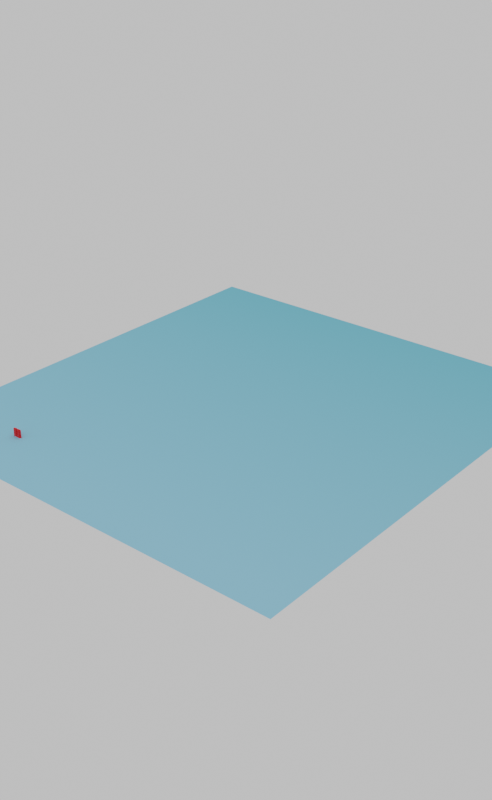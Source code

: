 # Source: indestrutivel_lego1.blend  (saved by Blender 2.90.8; exported with 4.5.12 LTS)
import bpy
from mathutils import Matrix  # noqa: F401  (used for matrix-valued properties, if any)

bpy.ops.wm.read_factory_settings(use_empty=True)
scene = bpy.context.scene
scene.name = 'Scene'

# ---- collections
col_collection = bpy.data.collections.new('Collection'); scene.collection.children.link(col_collection)

# ---- images (referenced by path relative to the original .blend; pixels are not part of the script)
import os
ASSET_DIR = os.environ.get("B2B_ASSET_DIR", "")  # directory of the original .blend (textures are referenced by path, not embedded)
HERE = os.path.dirname(os.path.abspath(__file__))  # packed textures are extracted next to this script under _unpacked/

def load_image(name, relpath, width, height, colorspace="sRGB"):
    """Load a texture the original file referenced (path relative to the .blend, or extracted next to this script)."""
    p = next((c for c in (os.path.join(HERE, relpath), os.path.join(ASSET_DIR, relpath)) if relpath and os.path.exists(c)), "")
    if p:
        img = bpy.data.images.load(p, check_existing=True)
        img.name = name
    else:  # same state as the original file: an image datablock whose file is absent (Cycles renders it pink)
        img = bpy.data.images.new(name, width, height)
        img.source = "FILE"
        img.filepath = "//" + (relpath or name)
    img.colorspace_settings.name = colorspace
    return img
img_green_sanctuary_4k_hdr = load_image('green_sanctuary_4k.hdr', 'green_sanctuary_4k.hdr', 1024, 1024, 'Linear Rec.709')

# ---- materials (node trees are filled in below, after node groups)
mat_ambiente_1 = bpy.data.materials.new('Ambiente 1')
mat_smoke_domain_material_003 = bpy.data.materials.new('Smoke Domain Material.003')
mat_tnt = bpy.data.materials.new('TNT')

# ---- material node trees
mat_ambiente_1.use_nodes = True; mat_ambiente_1.node_tree.nodes.clear()
_N = mat_ambiente_1.node_tree.nodes; _L = mat_ambiente_1.node_tree.links
n0 = _N.new('ShaderNodeOutputMaterial'); n0.name = 'Material Output'; n0.location = (300, 300)
n1 = _N.new('ShaderNodeBsdfPrincipled'); n1.name = 'Principled BSDF'; n1.location = (6, 244)
n1.distribution = 'GGX'
n1.subsurface_method = 'BURLEY'
n1.inputs[2].default_value = 0.0
n1.inputs[3].default_value = 1.45
n1.inputs[13].default_value = 0.0
n1.inputs[27].default_value = (0.0, 0.0, 0.0, 1.0)
n1.inputs[28].default_value = 1.0
n2 = _N.new('ShaderNodeMapping'); n2.name = 'Mapping'; n2.location = (-581, 217)
n2.inputs[1].default_value = (-0.5, 0.0, 0.0)
n2.inputs[2].default_value = (0.0, 0.0, -0.8011)
n3 = _N.new('ShaderNodeTexCoord'); n3.name = 'Texture Coordinate'; n3.location = (-772, 223)
n4 = _N.new('ShaderNodeValToRGB'); n4.name = 'ColorRamp'; n4.location = (-298, 221)
while len(n4.color_ramp.elements) > 1: n4.color_ramp.elements.remove(n4.color_ramp.elements[-1])
n4.color_ramp.elements[0].position = 0.01515; n4.color_ramp.elements[0].color = (0.3324, 0.73, 1.0, 1.0)
_e = n4.color_ramp.elements.new(0.8061); _e.color = (0.107, 0.5271, 0.6654, 1.0)
_L.new(n1.outputs[0], n0.inputs[0])
_L.new(n3.outputs[0], n2.inputs[0])
_L.new(n2.outputs[0], n4.inputs[0])
_L.new(n4.outputs[0], n1.inputs[0])
n0.is_active_output = True
mat_smoke_domain_material_003.use_nodes = True; mat_smoke_domain_material_003.node_tree.nodes.clear()
_N = mat_smoke_domain_material_003.node_tree.nodes; _L = mat_smoke_domain_material_003.node_tree.links
n0 = _N.new('ShaderNodeOutputMaterial'); n0.name = 'Material Output'; n0.location = (1200, 150)
n1 = _N.new('ShaderNodeVolumePrincipled'); n1.name = 'Principled Volume'; n1.location = (800, 150)
n1.inputs[0].default_value = (1.0, 1.0, 1.0, 1.0)
n1.inputs[2].default_value = 5.0
n1.inputs[4].default_value = 0.4606
n1.inputs[6].default_value = 0.1
_L.new(n1.outputs[0], n0.inputs[1])
n0.is_active_output = True
mat_tnt.use_nodes = True; mat_tnt.node_tree.nodes.clear()
_N = mat_tnt.node_tree.nodes; _L = mat_tnt.node_tree.links
n0 = _N.new('ShaderNodeBsdfPrincipled'); n0.name = 'Principled BSDF'; n0.location = (10, 300)
n0.distribution = 'GGX'
n0.subsurface_method = 'BURLEY'
n0.inputs[0].default_value = (0.8, 0.001537, 0.0, 1.0)
n0.inputs[3].default_value = 1.45
n0.inputs[27].default_value = (0.0, 0.0, 0.0, 1.0)
n0.inputs[28].default_value = 1.0
n1 = _N.new('ShaderNodeOutputMaterial'); n1.name = 'Material Output'; n1.location = (300, 300)
_L.new(n0.outputs[0], n1.inputs[0])
n1.is_active_output = True

# ---- world
world_teste_blue_001 = bpy.data.worlds.new('Teste Blue.001'); scene.world = world_teste_blue_001
world_teste_blue_001.use_nodes = True; world_teste_blue_001.node_tree.nodes.clear()
_N = world_teste_blue_001.node_tree.nodes; _L = world_teste_blue_001.node_tree.links
n0 = _N.new('ShaderNodeOutputWorld'); n0.name = 'World Output'; n0.location = (300, 300)
n1 = _N.new('ShaderNodeVolumeScatter'); n1.name = 'Volume Scatter'; n1.location = (3, 184)
n1.width = 140
n2 = _N.new('ShaderNodeBackground'); n2.name = 'Background'; n2.location = (10, 300)
n2.inputs[0].default_value = (0.06171, 0.06171, 0.06171, 1.0)
n2.inputs[1].default_value = 11.0
n3 = _N.new('ShaderNodeVolumeScatter'); n3.name = 'Volume Scatter.001'; n3.location = (110, 270)
n3.width = 140
n3.inputs[1].default_value = 0.1
n3.inputs[2].default_value = -0.9821
n4 = _N.new('ShaderNodeTexEnvironment'); n4.name = 'Environment Texture'; n4.location = (-180, 300)
n4.image = img_green_sanctuary_4k_hdr
_L.new(n2.outputs[0], n0.inputs[0])
n0.is_active_output = True
world_teste_blue_001.color = (0.05088, 0.05088, 0.05088)
world_teste_blue_001.use_sun_shadow = False
world_teste_blue_001.sun_shadow_jitter_overblur = 0.0

# ---- meshes
me_plane_005 = bpy.data.meshes.new('Plane.005')
me_plane_005.from_pydata([(-1.0, -1.0, 0.0), (1.304, -1.0, 0.0), (-1.0, 7.645, 0.0), (1.304, 7.645, 0.0)], [], [(0, 1, 3, 2)])
me_plane_005.polygons.foreach_set('use_smooth', [True] * 1)
_uv = me_plane_005.uv_layers.new(name='UVMap')
_uv.uv.foreach_set('vector', [0.0, 0.0, 1.0, 0.0, 1.0, 0.9166, 0.0, 0.9166])
me_plane_005.materials.append(mat_ambiente_1)
me_plane_005.use_remesh_fix_poles = True
me_plane_005.use_remesh_preserve_attributes = False
me_plane_005.use_mirror_vertex_groups = False
me_plane_005.update()
me_cube_010 = bpy.data.meshes.new('Cube.010')
me_cube_010.from_pydata([(-1.0, -1.0, -1.0), (-1.0, -1.0, 1.0), (-1.0, 1.0, -1.0), (-1.0, 1.0, 1.0), (1.0, -1.0, -1.0), (1.0, -1.0, 1.0), (1.0, 1.0, -1.0), (1.0, 1.0, 1.0)], [], [(0, 1, 3, 2), (2, 3, 7, 6), (6, 7, 5, 4), (4, 5, 1, 0), (2, 6, 4, 0), (7, 3, 1, 5)])
_uv = me_cube_010.uv_layers.new(name='UVMap')
_uv.uv.foreach_set('vector', [0.375, 0.0, 0.625, 0.0, 0.625, 0.25, 0.375, 0.25, 0.375, 0.25, 0.625, 0.25, 0.625, 0.5, 0.375, 0.5, 0.375, 0.5, 0.625, 0.5, 0.625, 0.75, 0.375, 0.75, 0.375, 0.75, 0.625, 0.75, 0.625, 1.0, 0.375, 1.0, 0.125, 0.5, 0.375, 0.5, 0.375, 0.75, 0.125, 0.75, 0.625, 0.5, 0.875, 0.5, 0.875, 0.75, 0.625, 0.75])
me_cube_010.materials.append(mat_smoke_domain_material_003)
me_cube_010.use_remesh_fix_poles = True
me_cube_010.use_remesh_preserve_attributes = False
me_cube_010.use_mirror_vertex_groups = False
me_cube_010.update()
me_cylinder_012 = bpy.data.meshes.new('Cylinder.012')
me_cylinder_012.from_pydata([(-0.7809, 0.3678, 0.5587), (-0.7809, -0.3678, 0.5587), (-1.041, -0.2601, 0.5587), (-1.149, 9.537e-09, 0.5587), (-1.041, 0.2601, 0.5587), (-0.7809, 0.3678, 0.7545), (-0.7809, -0.3678, 0.7545), (-1.041, -0.2601, 0.7545), (-1.149, 9.537e-09, 0.7545), (-1.041, 0.2601, 0.7545), (-0.7809, 0.7089, -0.9965), (-0.7809, 0.7809, -0.9299), (-0.7809, 0.7598, -0.977), (-0.7809, 0.7809, 0.4922), (-0.7809, 0.7089, 0.5587), (-0.7809, 0.7598, 0.5392), (-0.7809, -0.7809, -0.9299), (-0.7809, -0.7089, -0.9965), (-0.7809, -0.7598, -0.977), (-0.7809, -0.7089, 0.5587), (-0.7809, -0.7809, 0.4922), (-0.7809, -0.7598, 0.5392), (-1.333, -0.5522, -0.9299), (-1.282, -0.5013, -0.9965), (-1.318, -0.5373, -0.977), (-1.282, -0.5013, 0.5587), (-1.333, -0.5522, 0.4922), (-1.318, -0.5373, 0.5392), (-1.562, 1.195e-08, -0.9299), (-1.49, 1.163e-08, -0.9965), (-1.541, 1.178e-08, -0.977), (-1.49, 1.153e-08, 0.5587), (-1.562, 1.195e-08, 0.4922), (-1.541, 1.178e-08, 0.5392), (-1.333, 0.5522, -0.9299), (-1.282, 0.5013, -0.9965), (-1.318, 0.5373, -0.977), (-1.282, 0.5013, 0.5587), (-1.333, 0.5522, 0.4922), (-1.318, 0.5373, 0.5392), (0.781, -0.3678, 0.5587), (0.781, 0.3678, 0.5587), (1.041, 0.2601, 0.5587), (1.149, 1.575e-08, 0.5587), (1.041, -0.2601, 0.5587), (0.781, -0.3678, 0.7545), (0.781, 0.3678, 0.7545), (1.041, 0.2601, 0.7545), (1.149, 1.575e-08, 0.7545), (1.041, -0.2601, 0.7545), (0.781, -0.7089, -0.9965), (0.781, -0.7809, -0.9299), (0.781, -0.7598, -0.977), (0.781, -0.7809, 0.4922), (0.781, -0.7089, 0.5587), (0.781, -0.7598, 0.5392), (0.781, 0.7809, -0.9299), (0.781, 0.7089, -0.9965), (0.781, 0.7598, -0.977), (0.781, 0.7089, 0.5587), (0.781, 0.7809, 0.4922), (0.781, 0.7598, 0.5392), (1.333, 0.5522, -0.9299), (1.282, 0.5013, -0.9965), (1.318, 0.5373, -0.977), (1.282, 0.5013, 0.5587), (1.333, 0.5522, 0.4922), (1.318, 0.5373, 0.5392), (1.562, 4.946e-08, -0.9299), (1.49, 4.348e-08, -0.9965), (1.541, 4.778e-08, -0.977), (1.49, 4.359e-08, 0.5587), (1.562, 4.946e-08, 0.4922), (1.541, 4.778e-08, 0.5392), (1.333, -0.5522, -0.9299), (1.282, -0.5013, -0.9965), (1.318, -0.5373, -0.977), (1.282, -0.5013, 0.5587), (1.333, -0.5522, 0.4922), (1.318, -0.5373, 0.5392), (-0.7809, 0.3678, 2.135), (-0.7809, -0.3678, 2.135), (-1.041, -0.2601, 2.135), (-1.149, 9.537e-09, 2.135), (-1.041, 0.2601, 2.135), (-0.7809, 0.3678, 2.33), (-0.7809, -0.3678, 2.33), (-1.041, -0.2601, 2.33), (-1.149, 9.537e-09, 2.33), (-1.041, 0.2601, 2.33), (-0.7809, 0.7089, 0.5794), (-0.7809, 0.7809, 0.6459), (-0.7809, 0.7598, 0.5989), (-0.7809, 0.7809, 2.068), (-0.7809, 0.7089, 2.135), (-0.7809, 0.7598, 2.115), (-0.7809, -0.7809, 0.6459), (-0.7809, -0.7089, 0.5794), (-0.7809, -0.7598, 0.5989), (-0.7809, -0.7089, 2.135), (-0.7809, -0.7809, 2.068), (-0.7809, -0.7598, 2.115), (-1.333, -0.5522, 0.6459), (-1.282, -0.5013, 0.5794), (-1.318, -0.5373, 0.5989), (-1.282, -0.5013, 2.135), (-1.333, -0.5522, 2.068), (-1.318, -0.5373, 2.115), (-1.562, 1.195e-08, 0.6459), (-1.49, 1.163e-08, 0.5794), (-1.541, 1.178e-08, 0.5989), (-1.49, 1.153e-08, 2.135), (-1.562, 1.195e-08, 2.068), (-1.541, 1.178e-08, 2.115), (-1.333, 0.5522, 0.6459), (-1.282, 0.5013, 0.5794), (-1.318, 0.5373, 0.5989), (-1.282, 0.5013, 2.135), (-1.333, 0.5522, 2.068), (-1.318, 0.5373, 2.115), (0.781, -0.3678, 2.135), (0.781, 0.3678, 2.135), (1.041, 0.2601, 2.135), (1.149, 1.575e-08, 2.135), (1.041, -0.2601, 2.135), (0.781, -0.3678, 2.33), (0.781, 0.3678, 2.33), (1.041, 0.2601, 2.33), (1.149, 1.575e-08, 2.33), (1.041, -0.2601, 2.33), (0.781, -0.7089, 0.5794), (0.781, -0.7809, 0.6459), (0.781, -0.7598, 0.5989), (0.781, -0.7809, 2.068), (0.781, -0.7089, 2.135), (0.781, -0.7598, 2.115), (0.781, 0.7809, 0.6459), (0.781, 0.7089, 0.5794), (0.781, 0.7598, 0.5989), (0.781, 0.7089, 2.135), (0.781, 0.7809, 2.068), (0.781, 0.7598, 2.115), (1.333, 0.5522, 0.6459), (1.282, 0.5013, 0.5794), (1.318, 0.5373, 0.5989), (1.282, 0.5013, 2.135), (1.333, 0.5522, 2.068), (1.318, 0.5373, 2.115), (1.562, 4.946e-08, 0.6459), (1.49, 4.348e-08, 0.5794), (1.541, 4.778e-08, 0.5989), (1.49, 4.359e-08, 2.135), (1.562, 4.946e-08, 2.068), (1.541, 4.778e-08, 2.115), (1.333, -0.5522, 0.6459), (1.282, -0.5013, 0.5794), (1.318, -0.5373, 0.5989), (1.282, -0.5013, 2.135), (1.333, -0.5522, 2.068), (1.318, -0.5373, 2.115), (-0.7809, 0.3678, 3.71), (-0.7809, -0.3678, 3.71), (-1.041, -0.2601, 3.71), (-1.149, 9.537e-09, 3.71), (-1.041, 0.2601, 3.71), (-0.7809, 0.3678, 3.906), (-0.7809, -0.3678, 3.906), (-1.041, -0.2601, 3.906), (-1.149, 9.537e-09, 3.906), (-1.041, 0.2601, 3.906), (-0.7809, 0.7089, 2.155), (-0.7809, 0.7809, 2.222), (-0.7809, 0.7598, 2.175), (-0.7809, 0.7809, 3.644), (-0.7809, 0.7089, 3.71), (-0.7809, 0.7598, 3.691), (-0.7809, -0.7809, 2.222), (-0.7809, -0.7089, 2.155), (-0.7809, -0.7598, 2.175), (-0.7809, -0.7089, 3.71), (-0.7809, -0.7809, 3.644), (-0.7809, -0.7598, 3.691), (-1.333, -0.5522, 2.222), (-1.282, -0.5013, 2.155), (-1.318, -0.5373, 2.175), (-1.282, -0.5013, 3.71), (-1.333, -0.5522, 3.644), (-1.318, -0.5373, 3.691), (-1.562, 1.195e-08, 2.222), (-1.49, 1.163e-08, 2.155), (-1.541, 1.178e-08, 2.175), (-1.49, 1.153e-08, 3.71), (-1.562, 1.195e-08, 3.644), (-1.541, 1.178e-08, 3.691), (-1.333, 0.5522, 2.222), (-1.282, 0.5013, 2.155), (-1.318, 0.5373, 2.175), (-1.282, 0.5013, 3.71), (-1.333, 0.5522, 3.644), (-1.318, 0.5373, 3.691), (0.781, -0.3678, 3.71), (0.781, 0.3678, 3.71), (1.041, 0.2601, 3.71), (1.149, 1.575e-08, 3.71), (1.041, -0.2601, 3.71), (0.781, -0.3678, 3.906), (0.781, 0.3678, 3.906), (1.041, 0.2601, 3.906), (1.149, 1.575e-08, 3.906), (1.041, -0.2601, 3.906), (0.781, -0.7089, 2.155), (0.781, -0.7809, 2.222), (0.781, -0.7598, 2.175), (0.781, -0.7809, 3.644), (0.781, -0.7089, 3.71), (0.781, -0.7598, 3.691), (0.781, 0.7809, 2.222), (0.781, 0.7089, 2.155), (0.781, 0.7598, 2.175), (0.781, 0.7089, 3.71), (0.781, 0.7809, 3.644), (0.781, 0.7598, 3.691), (1.333, 0.5522, 2.222), (1.282, 0.5013, 2.155), (1.318, 0.5373, 2.175), (1.282, 0.5013, 3.71), (1.333, 0.5522, 3.644), (1.318, 0.5373, 3.691), (1.562, 4.946e-08, 2.222), (1.49, 4.348e-08, 2.155), (1.541, 4.778e-08, 2.175), (1.49, 4.359e-08, 3.71), (1.562, 4.946e-08, 3.644), (1.541, 4.778e-08, 3.691), (1.333, -0.5522, 2.222), (1.282, -0.5013, 2.155), (1.318, -0.5373, 2.175), (1.282, -0.5013, 3.71), (1.333, -0.5522, 3.644), (1.318, -0.5373, 3.691), (-0.7809, 0.3678, 5.286), (-0.7809, -0.3678, 5.286), (-1.041, -0.2601, 5.286), (-1.149, 9.537e-09, 5.286), (-1.041, 0.2601, 5.286), (-0.7809, 0.3678, 5.482), (-0.7809, -0.3678, 5.482), (-1.041, -0.2601, 5.482), (-1.149, 9.537e-09, 5.482), (-1.041, 0.2601, 5.482), (-0.7809, 0.7089, 3.731), (-0.7809, 0.7809, 3.798), (-0.7809, 0.7598, 3.751), (-0.7809, 0.7809, 5.22), (-0.7809, 0.7089, 5.286), (-0.7809, 0.7598, 5.267), (-0.7809, -0.7809, 3.798), (-0.7809, -0.7089, 3.731), (-0.7809, -0.7598, 3.751), (-0.7809, -0.7089, 5.286), (-0.7809, -0.7809, 5.22), (-0.7809, -0.7598, 5.267), (-1.333, -0.5522, 3.798), (-1.282, -0.5013, 3.731), (-1.318, -0.5373, 3.751), (-1.282, -0.5013, 5.286), (-1.333, -0.5522, 5.22), (-1.318, -0.5373, 5.267), (-1.562, 1.195e-08, 3.798), (-1.49, 1.163e-08, 3.731), (-1.541, 1.178e-08, 3.751), (-1.49, 1.153e-08, 5.286), (-1.562, 1.195e-08, 5.22), (-1.541, 1.178e-08, 5.267), (-1.333, 0.5522, 3.798), (-1.282, 0.5013, 3.731), (-1.318, 0.5373, 3.751), (-1.282, 0.5013, 5.286), (-1.333, 0.5522, 5.22), (-1.318, 0.5373, 5.267), (0.781, -0.3678, 5.286), (0.781, 0.3678, 5.286), (1.041, 0.2601, 5.286), (1.149, 1.575e-08, 5.286), (1.041, -0.2601, 5.286), (0.781, -0.3678, 5.482), (0.781, 0.3678, 5.482), (1.041, 0.2601, 5.482), (1.149, 1.575e-08, 5.482), (1.041, -0.2601, 5.482), (0.781, -0.7089, 3.731), (0.781, -0.7809, 3.798), (0.781, -0.7598, 3.751), (0.781, -0.7809, 5.22), (0.781, -0.7089, 5.286), (0.781, -0.7598, 5.267), (0.781, 0.7809, 3.798), (0.781, 0.7089, 3.731), (0.781, 0.7598, 3.751), (0.781, 0.7089, 5.286), (0.781, 0.7809, 5.22), (0.781, 0.7598, 5.267), (1.333, 0.5522, 3.798), (1.282, 0.5013, 3.731), (1.318, 0.5373, 3.751), (1.282, 0.5013, 5.286), (1.333, 0.5522, 5.22), (1.318, 0.5373, 5.267), (1.562, 4.946e-08, 3.798), (1.49, 4.348e-08, 3.731), (1.541, 4.778e-08, 3.751), (1.49, 4.359e-08, 5.286), (1.562, 4.946e-08, 5.22), (1.541, 4.778e-08, 5.267), (1.333, -0.5522, 3.798), (1.282, -0.5013, 3.731), (1.318, -0.5373, 3.751), (1.282, -0.5013, 5.286), (1.333, -0.5522, 5.22), (1.318, -0.5373, 5.267), (2.343, 0.3678, 0.5587), (2.343, -0.3678, 0.5587), (2.083, -0.2601, 0.5587), (1.975, 9.537e-09, 0.5587), (2.083, 0.2601, 0.5587), (2.343, 0.3678, 0.7545), (2.343, -0.3678, 0.7545), (2.083, -0.2601, 0.7545), (1.975, 9.537e-09, 0.7545), (2.083, 0.2601, 0.7545), (2.343, 0.7089, -0.9965), (2.343, 0.7809, -0.9299), (2.343, 0.7598, -0.977), (2.343, 0.7809, 0.4922), (2.343, 0.7089, 0.5587), (2.343, 0.7598, 0.5392), (2.343, -0.7809, -0.9299), (2.343, -0.7089, -0.9965), (2.343, -0.7598, -0.977), (2.343, -0.7089, 0.5587), (2.343, -0.7809, 0.4922), (2.343, -0.7598, 0.5392), (1.791, -0.5522, -0.9299), (1.842, -0.5013, -0.9965), (1.806, -0.5373, -0.977), (1.842, -0.5013, 0.5587), (1.791, -0.5522, 0.4922), (1.806, -0.5373, 0.5392), (1.562, 1.195e-08, -0.9299), (1.634, 1.163e-08, -0.9965), (1.583, 1.178e-08, -0.977), (1.634, 1.153e-08, 0.5587), (1.562, 1.195e-08, 0.4922), (1.583, 1.178e-08, 0.5392), (1.791, 0.5522, -0.9299), (1.842, 0.5013, -0.9965), (1.806, 0.5373, -0.977), (1.842, 0.5013, 0.5587), (1.791, 0.5522, 0.4922), (1.806, 0.5373, 0.5392), (3.905, -0.3678, 0.5587), (3.905, 0.3678, 0.5587), (4.165, 0.2601, 0.5587), (4.272, 1.575e-08, 0.5587), (4.165, -0.2601, 0.5587), (3.905, -0.3678, 0.7545), (3.905, 0.3678, 0.7545), (4.165, 0.2601, 0.7545), (4.272, 1.575e-08, 0.7545), (4.165, -0.2601, 0.7545), (3.905, -0.7089, -0.9965), (3.905, -0.7809, -0.9299), (3.905, -0.7598, -0.977), (3.905, -0.7809, 0.4922), (3.905, -0.7089, 0.5587), (3.905, -0.7598, 0.5392), (3.905, 0.7809, -0.9299), (3.905, 0.7089, -0.9965), (3.905, 0.7598, -0.977), (3.905, 0.7089, 0.5587), (3.905, 0.7809, 0.4922), (3.905, 0.7598, 0.5392), (4.457, 0.5522, -0.9299), (4.406, 0.5013, -0.9965), (4.442, 0.5373, -0.977), (4.406, 0.5013, 0.5587), (4.457, 0.5522, 0.4922), (4.442, 0.5373, 0.5392), (4.686, 4.946e-08, -0.9299), (4.614, 4.348e-08, -0.9965), (4.664, 4.778e-08, -0.977), (4.614, 4.359e-08, 0.5587), (4.686, 4.946e-08, 0.4922), (4.664, 4.778e-08, 0.5392), (4.457, -0.5522, -0.9299), (4.406, -0.5013, -0.9965), (4.442, -0.5373, -0.977), (4.406, -0.5013, 0.5587), (4.457, -0.5522, 0.4922), (4.442, -0.5373, 0.5392), (2.343, 0.3678, 2.135), (2.343, -0.3678, 2.135), (2.083, -0.2601, 2.135), (1.975, 9.537e-09, 2.135), (2.083, 0.2601, 2.135), (2.343, 0.3678, 2.33), (2.343, -0.3678, 2.33), (2.083, -0.2601, 2.33), (1.975, 9.537e-09, 2.33), (2.083, 0.2601, 2.33), (2.343, 0.7089, 0.5794), (2.343, 0.7809, 0.6459), (2.343, 0.7598, 0.5989), (2.343, 0.7809, 2.068), (2.343, 0.7089, 2.135), (2.343, 0.7598, 2.115), (2.343, -0.7809, 0.6459), (2.343, -0.7089, 0.5794), (2.343, -0.7598, 0.5989), (2.343, -0.7089, 2.135), (2.343, -0.7809, 2.068), (2.343, -0.7598, 2.115), (1.791, -0.5522, 0.6459), (1.842, -0.5013, 0.5794), (1.806, -0.5373, 0.5989), (1.842, -0.5013, 2.135), (1.791, -0.5522, 2.068), (1.806, -0.5373, 2.115), (1.562, 1.195e-08, 0.6459), (1.634, 1.163e-08, 0.5794), (1.583, 1.178e-08, 0.5989), (1.634, 1.153e-08, 2.135), (1.562, 1.195e-08, 2.068), (1.583, 1.178e-08, 2.115), (1.791, 0.5522, 0.6459), (1.842, 0.5013, 0.5794), (1.806, 0.5373, 0.5989), (1.842, 0.5013, 2.135), (1.791, 0.5522, 2.068), (1.806, 0.5373, 2.115), (3.905, -0.3678, 2.135), (3.905, 0.3678, 2.135), (4.165, 0.2601, 2.135), (4.272, 1.575e-08, 2.135), (4.165, -0.2601, 2.135), (3.905, -0.3678, 2.33), (3.905, 0.3678, 2.33), (4.165, 0.2601, 2.33), (4.272, 1.575e-08, 2.33), (4.165, -0.2601, 2.33), (3.905, -0.7089, 0.5794), (3.905, -0.7809, 0.6459), (3.905, -0.7598, 0.5989), (3.905, -0.7809, 2.068), (3.905, -0.7089, 2.135), (3.905, -0.7598, 2.115), (3.905, 0.7809, 0.6459), (3.905, 0.7089, 0.5794), (3.905, 0.7598, 0.5989), (3.905, 0.7089, 2.135), (3.905, 0.7809, 2.068), (3.905, 0.7598, 2.115), (4.457, 0.5522, 0.6459), (4.406, 0.5013, 0.5794), (4.442, 0.5373, 0.5989), (4.406, 0.5013, 2.135), (4.457, 0.5522, 2.068), (4.442, 0.5373, 2.115), (4.686, 4.946e-08, 0.6459), (4.614, 4.348e-08, 0.5794), (4.664, 4.778e-08, 0.5989), (4.614, 4.359e-08, 2.135), (4.686, 4.946e-08, 2.068), (4.664, 4.778e-08, 2.115), (4.457, -0.5522, 0.6459), (4.406, -0.5013, 0.5794), (4.442, -0.5373, 0.5989), (4.406, -0.5013, 2.135), (4.457, -0.5522, 2.068), (4.442, -0.5373, 2.115), (2.343, 0.3678, 3.71), (2.343, -0.3678, 3.71), (2.083, -0.2601, 3.71), (1.975, 9.537e-09, 3.71), (2.083, 0.2601, 3.71), (2.343, 0.3678, 3.906), (2.343, -0.3678, 3.906), (2.083, -0.2601, 3.906), (1.975, 9.537e-09, 3.906), (2.083, 0.2601, 3.906), (2.343, 0.7089, 2.155), (2.343, 0.7809, 2.222), (2.343, 0.7598, 2.175), (2.343, 0.7809, 3.644), (2.343, 0.7089, 3.71), (2.343, 0.7598, 3.691), (2.343, -0.7809, 2.222), (2.343, -0.7089, 2.155), (2.343, -0.7598, 2.175), (2.343, -0.7089, 3.71), (2.343, -0.7809, 3.644), (2.343, -0.7598, 3.691), (1.791, -0.5522, 2.222), (1.842, -0.5013, 2.155), (1.806, -0.5373, 2.175), (1.842, -0.5013, 3.71), (1.791, -0.5522, 3.644), (1.806, -0.5373, 3.691), (1.562, 1.195e-08, 2.222), (1.634, 1.163e-08, 2.155), (1.583, 1.178e-08, 2.175), (1.634, 1.153e-08, 3.71), (1.562, 1.195e-08, 3.644), (1.583, 1.178e-08, 3.691), (1.791, 0.5522, 2.222), (1.842, 0.5013, 2.155), (1.806, 0.5373, 2.175), (1.842, 0.5013, 3.71), (1.791, 0.5522, 3.644), (1.806, 0.5373, 3.691), (3.905, -0.3678, 3.71), (3.905, 0.3678, 3.71), (4.165, 0.2601, 3.71), (4.272, 1.575e-08, 3.71), (4.165, -0.2601, 3.71), (3.905, -0.3678, 3.906), (3.905, 0.3678, 3.906), (4.165, 0.2601, 3.906), (4.272, 1.575e-08, 3.906), (4.165, -0.2601, 3.906), (3.905, -0.7089, 2.155), (3.905, -0.7809, 2.222), (3.905, -0.7598, 2.175), (3.905, -0.7809, 3.644), (3.905, -0.7089, 3.71), (3.905, -0.7598, 3.691), (3.905, 0.7809, 2.222), (3.905, 0.7089, 2.155), (3.905, 0.7598, 2.175), (3.905, 0.7089, 3.71), (3.905, 0.7809, 3.644), (3.905, 0.7598, 3.691), (4.457, 0.5522, 2.222), (4.406, 0.5013, 2.155), (4.442, 0.5373, 2.175), (4.406, 0.5013, 3.71), (4.457, 0.5522, 3.644), (4.442, 0.5373, 3.691), (4.686, 4.946e-08, 2.222), (4.614, 4.348e-08, 2.155), (4.664, 4.778e-08, 2.175), (4.614, 4.359e-08, 3.71), (4.686, 4.946e-08, 3.644), (4.664, 4.778e-08, 3.691), (4.457, -0.5522, 2.222), (4.406, -0.5013, 2.155), (4.442, -0.5373, 2.175), (4.406, -0.5013, 3.71), (4.457, -0.5522, 3.644), (4.442, -0.5373, 3.691), (2.343, 0.3678, 5.286), (2.343, -0.3678, 5.286), (2.083, -0.2601, 5.286), (1.975, 9.537e-09, 5.286), (2.083, 0.2601, 5.286), (2.343, 0.3678, 5.482), (2.343, -0.3678, 5.482), (2.083, -0.2601, 5.482), (1.975, 9.537e-09, 5.482), (2.083, 0.2601, 5.482), (2.343, 0.7089, 3.731), (2.343, 0.7809, 3.798), (2.343, 0.7598, 3.751), (2.343, 0.7809, 5.22), (2.343, 0.7089, 5.286), (2.343, 0.7598, 5.267), (2.343, -0.7809, 3.798), (2.343, -0.7089, 3.731), (2.343, -0.7598, 3.751), (2.343, -0.7089, 5.286), (2.343, -0.7809, 5.22), (2.343, -0.7598, 5.267), (1.791, -0.5522, 3.798), (1.842, -0.5013, 3.731), (1.806, -0.5373, 3.751), (1.842, -0.5013, 5.286), (1.791, -0.5522, 5.22), (1.806, -0.5373, 5.267), (1.562, 1.195e-08, 3.798), (1.634, 1.163e-08, 3.731), (1.583, 1.178e-08, 3.751), (1.634, 1.153e-08, 5.286), (1.562, 1.195e-08, 5.22), (1.583, 1.178e-08, 5.267), (1.791, 0.5522, 3.798), (1.842, 0.5013, 3.731), (1.806, 0.5373, 3.751), (1.842, 0.5013, 5.286), (1.791, 0.5522, 5.22), (1.806, 0.5373, 5.267), (3.905, -0.3678, 5.286), (3.905, 0.3678, 5.286), (4.165, 0.2601, 5.286), (4.272, 1.575e-08, 5.286), (4.165, -0.2601, 5.286), (3.905, -0.3678, 5.482), (3.905, 0.3678, 5.482), (4.165, 0.2601, 5.482), (4.272, 1.575e-08, 5.482), (4.165, -0.2601, 5.482), (3.905, -0.7089, 3.731), (3.905, -0.7809, 3.798), (3.905, -0.7598, 3.751), (3.905, -0.7809, 5.22), (3.905, -0.7089, 5.286), (3.905, -0.7598, 5.267), (3.905, 0.7809, 3.798), (3.905, 0.7089, 3.731), (3.905, 0.7598, 3.751), (3.905, 0.7089, 5.286), (3.905, 0.7809, 5.22), (3.905, 0.7598, 5.267), (4.457, 0.5522, 3.798), (4.406, 0.5013, 3.731), (4.442, 0.5373, 3.751), (4.406, 0.5013, 5.286), (4.457, 0.5522, 5.22), (4.442, 0.5373, 5.267), (4.686, 4.946e-08, 3.798), (4.614, 4.348e-08, 3.731), (4.664, 4.778e-08, 3.751), (4.614, 4.359e-08, 5.286), (4.686, 4.946e-08, 5.22), (4.664, 4.778e-08, 5.267), (4.457, -0.5522, 3.798), (4.406, -0.5013, 3.731), (4.442, -0.5373, 3.751), (4.406, -0.5013, 5.286), (4.457, -0.5522, 5.22), (4.442, -0.5373, 5.267)], [], [(34, 38, 13, 11), (0, 4, 9, 5), (22, 26, 32, 28), (14, 37, 4, 0), (28, 32, 38, 34), (16, 20, 26, 22), (1, 19, 54, 40), (3, 2, 7, 8), (4, 3, 8, 9), (2, 1, 6, 7), (31, 25, 2, 3), (37, 31, 3, 4), (25, 19, 1, 2), (16, 22, 24, 18), (18, 24, 23, 17), (26, 20, 21, 27), (27, 21, 19, 25), (22, 28, 30, 24), (24, 30, 29, 23), (32, 26, 27, 33), (33, 27, 25, 31), (28, 34, 36, 30), (30, 36, 35, 29), (38, 32, 33, 39), (39, 33, 31, 37), (34, 11, 12, 36), (36, 12, 10, 35), (13, 38, 39, 15), (15, 39, 37, 14), (74, 78, 53, 51), (23, 29, 35, 10, 57, 63, 69, 75, 50, 17), (52, 18, 17, 50), (10, 12, 58, 57), (40, 44, 49, 45), (62, 66, 72, 68), (54, 77, 44, 40), (68, 72, 78, 74), (56, 60, 66, 62), (6, 1, 40, 45), (43, 42, 47, 48), (44, 43, 48, 49), (42, 41, 46, 47), (71, 65, 42, 43), (77, 71, 43, 44), (65, 59, 41, 42), (56, 62, 64, 58), (58, 64, 63, 57), (66, 60, 61, 67), (67, 61, 59, 65), (62, 68, 70, 64), (64, 70, 69, 63), (72, 66, 67, 73), (73, 67, 65, 71), (68, 74, 76, 70), (70, 76, 75, 69), (78, 72, 73, 79), (79, 73, 71, 77), (74, 51, 52, 76), (76, 52, 50, 75), (53, 78, 79, 55), (55, 79, 77, 54), (19, 21, 55, 54), (53, 55, 21, 20), (51, 53, 20, 16), (52, 51, 16, 18), (0, 5, 46, 41), (14, 0, 41, 59), (15, 14, 59, 61), (13, 15, 61, 60), (11, 13, 60, 56), (12, 11, 56, 58), (7, 6, 45, 49, 48, 47, 46, 5, 9, 8), (114, 118, 93, 91), (80, 84, 89, 85), (102, 106, 112, 108), (94, 117, 84, 80), (108, 112, 118, 114), (96, 100, 106, 102), (81, 99, 134, 120), (83, 82, 87, 88), (84, 83, 88, 89), (82, 81, 86, 87), (111, 105, 82, 83), (117, 111, 83, 84), (105, 99, 81, 82), (96, 102, 104, 98), (98, 104, 103, 97), (106, 100, 101, 107), (107, 101, 99, 105), (102, 108, 110, 104), (104, 110, 109, 103), (112, 106, 107, 113), (113, 107, 105, 111), (108, 114, 116, 110), (110, 116, 115, 109), (118, 112, 113, 119), (119, 113, 111, 117), (114, 91, 92, 116), (116, 92, 90, 115), (93, 118, 119, 95), (95, 119, 117, 94), (154, 158, 133, 131), (103, 109, 115, 90, 137, 143, 149, 155, 130, 97), (132, 98, 97, 130), (90, 92, 138, 137), (120, 124, 129, 125), (142, 146, 152, 148), (134, 157, 124, 120), (148, 152, 158, 154), (136, 140, 146, 142), (86, 81, 120, 125), (123, 122, 127, 128), (124, 123, 128, 129), (122, 121, 126, 127), (151, 145, 122, 123), (157, 151, 123, 124), (145, 139, 121, 122), (136, 142, 144, 138), (138, 144, 143, 137), (146, 140, 141, 147), (147, 141, 139, 145), (142, 148, 150, 144), (144, 150, 149, 143), (152, 146, 147, 153), (153, 147, 145, 151), (148, 154, 156, 150), (150, 156, 155, 149), (158, 152, 153, 159), (159, 153, 151, 157), (154, 131, 132, 156), (156, 132, 130, 155), (133, 158, 159, 135), (135, 159, 157, 134), (99, 101, 135, 134), (133, 135, 101, 100), (131, 133, 100, 96), (132, 131, 96, 98), (80, 85, 126, 121), (94, 80, 121, 139), (95, 94, 139, 141), (93, 95, 141, 140), (91, 93, 140, 136), (92, 91, 136, 138), (87, 86, 125, 129, 128, 127, 126, 85, 89, 88), (194, 198, 173, 171), (160, 164, 169, 165), (182, 186, 192, 188), (174, 197, 164, 160), (188, 192, 198, 194), (176, 180, 186, 182), (161, 179, 214, 200), (163, 162, 167, 168), (164, 163, 168, 169), (162, 161, 166, 167), (191, 185, 162, 163), (197, 191, 163, 164), (185, 179, 161, 162), (176, 182, 184, 178), (178, 184, 183, 177), (186, 180, 181, 187), (187, 181, 179, 185), (182, 188, 190, 184), (184, 190, 189, 183), (192, 186, 187, 193), (193, 187, 185, 191), (188, 194, 196, 190), (190, 196, 195, 189), (198, 192, 193, 199), (199, 193, 191, 197), (194, 171, 172, 196), (196, 172, 170, 195), (173, 198, 199, 175), (175, 199, 197, 174), (234, 238, 213, 211), (183, 189, 195, 170, 217, 223, 229, 235, 210, 177), (212, 178, 177, 210), (170, 172, 218, 217), (200, 204, 209, 205), (222, 226, 232, 228), (214, 237, 204, 200), (228, 232, 238, 234), (216, 220, 226, 222), (166, 161, 200, 205), (203, 202, 207, 208), (204, 203, 208, 209), (202, 201, 206, 207), (231, 225, 202, 203), (237, 231, 203, 204), (225, 219, 201, 202), (216, 222, 224, 218), (218, 224, 223, 217), (226, 220, 221, 227), (227, 221, 219, 225), (222, 228, 230, 224), (224, 230, 229, 223), (232, 226, 227, 233), (233, 227, 225, 231), (228, 234, 236, 230), (230, 236, 235, 229), (238, 232, 233, 239), (239, 233, 231, 237), (234, 211, 212, 236), (236, 212, 210, 235), (213, 238, 239, 215), (215, 239, 237, 214), (179, 181, 215, 214), (213, 215, 181, 180), (211, 213, 180, 176), (212, 211, 176, 178), (160, 165, 206, 201), (174, 160, 201, 219), (175, 174, 219, 221), (173, 175, 221, 220), (171, 173, 220, 216), (172, 171, 216, 218), (167, 166, 205, 209, 208, 207, 206, 165, 169, 168), (274, 278, 253, 251), (240, 244, 249, 245), (262, 266, 272, 268), (254, 277, 244, 240), (268, 272, 278, 274), (256, 260, 266, 262), (241, 259, 294, 280), (243, 242, 247, 248), (244, 243, 248, 249), (242, 241, 246, 247), (271, 265, 242, 243), (277, 271, 243, 244), (265, 259, 241, 242), (256, 262, 264, 258), (258, 264, 263, 257), (266, 260, 261, 267), (267, 261, 259, 265), (262, 268, 270, 264), (264, 270, 269, 263), (272, 266, 267, 273), (273, 267, 265, 271), (268, 274, 276, 270), (270, 276, 275, 269), (278, 272, 273, 279), (279, 273, 271, 277), (274, 251, 252, 276), (276, 252, 250, 275), (253, 278, 279, 255), (255, 279, 277, 254), (314, 318, 293, 291), (263, 269, 275, 250, 297, 303, 309, 315, 290, 257), (292, 258, 257, 290), (250, 252, 298, 297), (280, 284, 289, 285), (302, 306, 312, 308), (294, 317, 284, 280), (308, 312, 318, 314), (296, 300, 306, 302), (246, 241, 280, 285), (283, 282, 287, 288), (284, 283, 288, 289), (282, 281, 286, 287), (311, 305, 282, 283), (317, 311, 283, 284), (305, 299, 281, 282), (296, 302, 304, 298), (298, 304, 303, 297), (306, 300, 301, 307), (307, 301, 299, 305), (302, 308, 310, 304), (304, 310, 309, 303), (312, 306, 307, 313), (313, 307, 305, 311), (308, 314, 316, 310), (310, 316, 315, 309), (318, 312, 313, 319), (319, 313, 311, 317), (314, 291, 292, 316), (316, 292, 290, 315), (293, 318, 319, 295), (295, 319, 317, 294), (259, 261, 295, 294), (293, 295, 261, 260), (291, 293, 260, 256), (292, 291, 256, 258), (240, 245, 286, 281), (254, 240, 281, 299), (255, 254, 299, 301), (253, 255, 301, 300), (251, 253, 300, 296), (252, 251, 296, 298), (247, 246, 285, 289, 288, 287, 286, 245, 249, 248), (354, 358, 333, 331), (320, 324, 329, 325), (342, 346, 352, 348), (334, 357, 324, 320), (348, 352, 358, 354), (336, 340, 346, 342), (321, 339, 374, 360), (323, 322, 327, 328), (324, 323, 328, 329), (322, 321, 326, 327), (351, 345, 322, 323), (357, 351, 323, 324), (345, 339, 321, 322), (336, 342, 344, 338), (338, 344, 343, 337), (346, 340, 341, 347), (347, 341, 339, 345), (342, 348, 350, 344), (344, 350, 349, 343), (352, 346, 347, 353), (353, 347, 345, 351), (348, 354, 356, 350), (350, 356, 355, 349), (358, 352, 353, 359), (359, 353, 351, 357), (354, 331, 332, 356), (356, 332, 330, 355), (333, 358, 359, 335), (335, 359, 357, 334), (394, 398, 373, 371), (343, 349, 355, 330, 377, 383, 389, 395, 370, 337), (372, 338, 337, 370), (330, 332, 378, 377), (360, 364, 369, 365), (382, 386, 392, 388), (374, 397, 364, 360), (388, 392, 398, 394), (376, 380, 386, 382), (326, 321, 360, 365), (363, 362, 367, 368), (364, 363, 368, 369), (362, 361, 366, 367), (391, 385, 362, 363), (397, 391, 363, 364), (385, 379, 361, 362), (376, 382, 384, 378), (378, 384, 383, 377), (386, 380, 381, 387), (387, 381, 379, 385), (382, 388, 390, 384), (384, 390, 389, 383), (392, 386, 387, 393), (393, 387, 385, 391), (388, 394, 396, 390), (390, 396, 395, 389), (398, 392, 393, 399), (399, 393, 391, 397), (394, 371, 372, 396), (396, 372, 370, 395), (373, 398, 399, 375), (375, 399, 397, 374), (339, 341, 375, 374), (373, 375, 341, 340), (371, 373, 340, 336), (372, 371, 336, 338), (320, 325, 366, 361), (334, 320, 361, 379), (335, 334, 379, 381), (333, 335, 381, 380), (331, 333, 380, 376), (332, 331, 376, 378), (327, 326, 365, 369, 368, 367, 366, 325, 329, 328), (434, 438, 413, 411), (400, 404, 409, 405), (422, 426, 432, 428), (414, 437, 404, 400), (428, 432, 438, 434), (416, 420, 426, 422), (401, 419, 454, 440), (403, 402, 407, 408), (404, 403, 408, 409), (402, 401, 406, 407), (431, 425, 402, 403), (437, 431, 403, 404), (425, 419, 401, 402), (416, 422, 424, 418), (418, 424, 423, 417), (426, 420, 421, 427), (427, 421, 419, 425), (422, 428, 430, 424), (424, 430, 429, 423), (432, 426, 427, 433), (433, 427, 425, 431), (428, 434, 436, 430), (430, 436, 435, 429), (438, 432, 433, 439), (439, 433, 431, 437), (434, 411, 412, 436), (436, 412, 410, 435), (413, 438, 439, 415), (415, 439, 437, 414), (474, 478, 453, 451), (423, 429, 435, 410, 457, 463, 469, 475, 450, 417), (452, 418, 417, 450), (410, 412, 458, 457), (440, 444, 449, 445), (462, 466, 472, 468), (454, 477, 444, 440), (468, 472, 478, 474), (456, 460, 466, 462), (406, 401, 440, 445), (443, 442, 447, 448), (444, 443, 448, 449), (442, 441, 446, 447), (471, 465, 442, 443), (477, 471, 443, 444), (465, 459, 441, 442), (456, 462, 464, 458), (458, 464, 463, 457), (466, 460, 461, 467), (467, 461, 459, 465), (462, 468, 470, 464), (464, 470, 469, 463), (472, 466, 467, 473), (473, 467, 465, 471), (468, 474, 476, 470), (470, 476, 475, 469), (478, 472, 473, 479), (479, 473, 471, 477), (474, 451, 452, 476), (476, 452, 450, 475), (453, 478, 479, 455), (455, 479, 477, 454), (419, 421, 455, 454), (453, 455, 421, 420), (451, 453, 420, 416), (452, 451, 416, 418), (400, 405, 446, 441), (414, 400, 441, 459), (415, 414, 459, 461), (413, 415, 461, 460), (411, 413, 460, 456), (412, 411, 456, 458), (407, 406, 445, 449, 448, 447, 446, 405, 409, 408), (514, 518, 493, 491), (480, 484, 489, 485), (502, 506, 512, 508), (494, 517, 484, 480), (508, 512, 518, 514), (496, 500, 506, 502), (481, 499, 534, 520), (483, 482, 487, 488), (484, 483, 488, 489), (482, 481, 486, 487), (511, 505, 482, 483), (517, 511, 483, 484), (505, 499, 481, 482), (496, 502, 504, 498), (498, 504, 503, 497), (506, 500, 501, 507), (507, 501, 499, 505), (502, 508, 510, 504), (504, 510, 509, 503), (512, 506, 507, 513), (513, 507, 505, 511), (508, 514, 516, 510), (510, 516, 515, 509), (518, 512, 513, 519), (519, 513, 511, 517), (514, 491, 492, 516), (516, 492, 490, 515), (493, 518, 519, 495), (495, 519, 517, 494), (554, 558, 533, 531), (503, 509, 515, 490, 537, 543, 549, 555, 530, 497), (532, 498, 497, 530), (490, 492, 538, 537), (520, 524, 529, 525), (542, 546, 552, 548), (534, 557, 524, 520), (548, 552, 558, 554), (536, 540, 546, 542), (486, 481, 520, 525), (523, 522, 527, 528), (524, 523, 528, 529), (522, 521, 526, 527), (551, 545, 522, 523), (557, 551, 523, 524), (545, 539, 521, 522), (536, 542, 544, 538), (538, 544, 543, 537), (546, 540, 541, 547), (547, 541, 539, 545), (542, 548, 550, 544), (544, 550, 549, 543), (552, 546, 547, 553), (553, 547, 545, 551), (548, 554, 556, 550), (550, 556, 555, 549), (558, 552, 553, 559), (559, 553, 551, 557), (554, 531, 532, 556), (556, 532, 530, 555), (533, 558, 559, 535), (535, 559, 557, 534), (499, 501, 535, 534), (533, 535, 501, 500), (531, 533, 500, 496), (532, 531, 496, 498), (480, 485, 526, 521), (494, 480, 521, 539), (495, 494, 539, 541), (493, 495, 541, 540), (491, 493, 540, 536), (492, 491, 536, 538), (487, 486, 525, 529, 528, 527, 526, 485, 489, 488), (594, 598, 573, 571), (560, 564, 569, 565), (582, 586, 592, 588), (574, 597, 564, 560), (588, 592, 598, 594), (576, 580, 586, 582), (561, 579, 614, 600), (563, 562, 567, 568), (564, 563, 568, 569), (562, 561, 566, 567), (591, 585, 562, 563), (597, 591, 563, 564), (585, 579, 561, 562), (576, 582, 584, 578), (578, 584, 583, 577), (586, 580, 581, 587), (587, 581, 579, 585), (582, 588, 590, 584), (584, 590, 589, 583), (592, 586, 587, 593), (593, 587, 585, 591), (588, 594, 596, 590), (590, 596, 595, 589), (598, 592, 593, 599), (599, 593, 591, 597), (594, 571, 572, 596), (596, 572, 570, 595), (573, 598, 599, 575), (575, 599, 597, 574), (634, 638, 613, 611), (583, 589, 595, 570, 617, 623, 629, 635, 610, 577), (612, 578, 577, 610), (570, 572, 618, 617), (600, 604, 609, 605), (622, 626, 632, 628), (614, 637, 604, 600), (628, 632, 638, 634), (616, 620, 626, 622), (566, 561, 600, 605), (603, 602, 607, 608), (604, 603, 608, 609), (602, 601, 606, 607), (631, 625, 602, 603), (637, 631, 603, 604), (625, 619, 601, 602), (616, 622, 624, 618), (618, 624, 623, 617), (626, 620, 621, 627), (627, 621, 619, 625), (622, 628, 630, 624), (624, 630, 629, 623), (632, 626, 627, 633), (633, 627, 625, 631), (628, 634, 636, 630), (630, 636, 635, 629), (638, 632, 633, 639), (639, 633, 631, 637), (634, 611, 612, 636), (636, 612, 610, 635), (613, 638, 639, 615), (615, 639, 637, 614), (579, 581, 615, 614), (613, 615, 581, 580), (611, 613, 580, 576), (612, 611, 576, 578), (560, 565, 606, 601), (574, 560, 601, 619), (575, 574, 619, 621), (573, 575, 621, 620), (571, 573, 620, 616), (572, 571, 616, 618), (567, 566, 605, 609, 608, 607, 606, 565, 569, 568)])
_uv = me_cylinder_012.uv_layers.new(name='UVMap')
_uv.uv.foreach_set('vector', [0.125, 0.5214, 0.125, 0.9786, 0.0, 0.9786, 0.0, 0.5214, 0.0, 1.0, 0.125, 1.0, 0.125, 1.0, 0.0, 1.0, 0.375, 0.5214, 0.375, 0.9786, 0.25, 0.9786, 0.25, 0.5214, 0.0, 1.0, 0.125, 1.0, 0.125, 1.0, 0.0, 1.0, 0.25, 0.5214, 0.25, 0.9786, 0.125, 0.9786, 0.125, 0.5214, 0.5, 0.5214, 0.5, 0.9786, 0.375, 0.9786, 0.375, 0.5214, 0.5, 1.0, 0.5, 1.0, 0.0, 1.0, 0.0, 1.0, 0.25, 1.0, 0.375, 1.0, 0.375, 1.0, 0.25, 1.0, 0.125, 1.0, 0.25, 1.0, 0.25, 1.0, 0.125, 1.0, 0.375, 1.0, 0.5, 1.0, 0.5, 1.0, 0.375, 1.0, 0.25, 1.0, 0.375, 1.0, 0.375, 1.0, 0.25, 1.0, 0.125, 1.0, 0.25, 1.0, 0.25, 1.0, 0.125, 1.0, 0.375, 1.0, 0.5, 1.0, 0.5, 1.0, 0.375, 1.0, 0.5, 0.5214, 0.375, 0.5214, 0.375, 0.5, 0.5, 0.5, 0.5, 0.5, 0.375, 0.5, 0.3754, 0.5, 0.4996, 0.5, 0.375, 0.9786, 0.5, 0.9786, 0.5, 1.0, 0.375, 1.0, 0.375, 1.0, 0.5, 1.0, 0.5, 1.0, 0.375, 1.0, 0.375, 0.5214, 0.25, 0.5214, 0.25, 0.5, 0.375, 0.5, 0.375, 0.5, 0.25, 0.5, 0.2504, 0.5, 0.3746, 0.5, 0.25, 0.9786, 0.375, 0.9786, 0.375, 1.0, 0.25, 1.0, 0.25, 1.0, 0.375, 1.0, 0.375, 1.0, 0.25, 1.0, 0.25, 0.5214, 0.125, 0.5214, 0.125, 0.5, 0.25, 0.5, 0.25, 0.5, 0.125, 0.5, 0.1254, 0.5, 0.2496, 0.5, 0.125, 0.9786, 0.25, 0.9786, 0.25, 1.0, 0.125, 1.0, 0.125, 1.0, 0.25, 1.0, 0.25, 1.0, 0.125, 1.0, 0.125, 0.5214, 0.0, 0.5214, 0.001689, 0.5, 0.125, 0.5, 0.125, 0.5, 0.001689, 0.5, 0.0004391, 0.5, 0.1246, 0.5, 0.0, 0.9786, 0.125, 0.9786, 0.125, 1.0, 0.001689, 1.0, 0.001689, 1.0, 0.125, 1.0, 0.125, 1.0, 0.0, 1.0, 0.125, 0.5214, 0.125, 0.9786, 0.0, 0.9786, 0.0, 0.5214, 0.3746, 0.5, 0.2504, 0.5, 0.1254, 0.5, 0.0004391, 0.5, 0.4996, 0.5, 0.3754, 0.5, 0.2504, 0.5, 0.1254, 0.5, 0.0004391, 0.5, 0.4996, 0.5, 0.001689, 0.5, 0.5, 0.5, 0.4996, 0.5, 0.0004391, 0.5, 0.0004391, 0.5, 0.001689, 0.5, 0.5, 0.5, 0.4996, 0.5, 0.0, 1.0, 0.125, 1.0, 0.125, 1.0, 0.0, 1.0, 0.375, 0.5214, 0.375, 0.9786, 0.25, 0.9786, 0.25, 0.5214, 0.0, 1.0, 0.125, 1.0, 0.125, 1.0, 0.0, 1.0, 0.25, 0.5214, 0.25, 0.9786, 0.125, 0.9786, 0.125, 0.5214, 0.5, 0.5214, 0.5, 0.9786, 0.375, 0.9786, 0.375, 0.5214, 0.5, 1.0, 0.5, 1.0, 0.0, 1.0, 0.0, 1.0, 0.25, 1.0, 0.375, 1.0, 0.375, 1.0, 0.25, 1.0, 0.125, 1.0, 0.25, 1.0, 0.25, 1.0, 0.125, 1.0, 0.375, 1.0, 0.5, 1.0, 0.5, 1.0, 0.375, 1.0, 0.25, 1.0, 0.375, 1.0, 0.375, 1.0, 0.25, 1.0, 0.125, 1.0, 0.25, 1.0, 0.25, 1.0, 0.125, 1.0, 0.375, 1.0, 0.5, 1.0, 0.5, 1.0, 0.375, 1.0, 0.5, 0.5214, 0.375, 0.5214, 0.375, 0.5, 0.5, 0.5, 0.5, 0.5, 0.375, 0.5, 0.3754, 0.5, 0.4996, 0.5, 0.375, 0.9786, 0.5, 0.9786, 0.5, 1.0, 0.375, 1.0, 0.375, 1.0, 0.5, 1.0, 0.5, 1.0, 0.375, 1.0, 0.375, 0.5214, 0.25, 0.5214, 0.25, 0.5, 0.375, 0.5, 0.375, 0.5, 0.25, 0.5, 0.2504, 0.5, 0.3746, 0.5, 0.25, 0.9786, 0.375, 0.9786, 0.375, 1.0, 0.25, 1.0, 0.25, 1.0, 0.375, 1.0, 0.375, 1.0, 0.25, 1.0, 0.25, 0.5214, 0.125, 0.5214, 0.125, 0.5, 0.25, 0.5, 0.25, 0.5, 0.125, 0.5, 0.1254, 0.5, 0.2496, 0.5, 0.125, 0.9786, 0.25, 0.9786, 0.25, 1.0, 0.125, 1.0, 0.125, 1.0, 0.25, 1.0, 0.25, 1.0, 0.125, 1.0, 0.125, 0.5214, 0.0, 0.5214, 0.001689, 0.5, 0.125, 0.5, 0.125, 0.5, 0.001689, 0.5, 0.0004391, 0.5, 0.1246, 0.5, 0.0, 0.9786, 0.125, 0.9786, 0.125, 1.0, 0.001689, 1.0, 0.001689, 1.0, 0.125, 1.0, 0.125, 1.0, 0.0, 1.0, 0.5, 1.0, 0.5, 1.0, 0.001689, 1.0, 0.0, 1.0, 0.0, 0.9786, 0.001689, 1.0, 0.5, 1.0, 0.5, 0.9786, 0.0, 0.5214, 0.0, 0.9786, 0.5, 0.9786, 0.5, 0.5214, 0.001689, 0.5, 0.0, 0.5214, 0.5, 0.5214, 0.5, 0.5, 0.0, 1.0, 0.0, 1.0, 0.5, 1.0, 0.5, 1.0, 0.0, 1.0, 0.0, 1.0, 0.5, 1.0, 0.5, 1.0, 0.001689, 1.0, 0.0, 1.0, 0.5, 1.0, 0.5, 1.0, 0.0, 0.9786, 0.001689, 1.0, 0.5, 1.0, 0.5, 0.9786, 0.0, 0.5214, 0.0, 0.9786, 0.5, 0.9786, 0.5, 0.5214, 0.001689, 0.5, 0.0, 0.5214, 0.5, 0.5214, 0.5, 0.5, 0.375, 1.0, 0.5, 1.0, 0.0, 1.0, 0.125, 1.0, 0.25, 1.0, 0.375, 1.0, 0.5, 1.0, 0.0, 1.0, 0.125, 1.0, 0.25, 1.0, 0.125, 0.5214, 0.125, 0.9786, 0.0, 0.9786, 0.0, 0.5214, 0.0, 1.0, 0.125, 1.0, 0.125, 1.0, 0.0, 1.0, 0.375, 0.5214, 0.375, 0.9786, 0.25, 0.9786, 0.25, 0.5214, 0.0, 1.0, 0.125, 1.0, 0.125, 1.0, 0.0, 1.0, 0.25, 0.5214, 0.25, 0.9786, 0.125, 0.9786, 0.125, 0.5214, 0.5, 0.5214, 0.5, 0.9786, 0.375, 0.9786, 0.375, 0.5214, 0.5, 1.0, 0.5, 1.0, 0.0, 1.0, 0.0, 1.0, 0.25, 1.0, 0.375, 1.0, 0.375, 1.0, 0.25, 1.0, 0.125, 1.0, 0.25, 1.0, 0.25, 1.0, 0.125, 1.0, 0.375, 1.0, 0.5, 1.0, 0.5, 1.0, 0.375, 1.0, 0.25, 1.0, 0.375, 1.0, 0.375, 1.0, 0.25, 1.0, 0.125, 1.0, 0.25, 1.0, 0.25, 1.0, 0.125, 1.0, 0.375, 1.0, 0.5, 1.0, 0.5, 1.0, 0.375, 1.0, 0.5, 0.5214, 0.375, 0.5214, 0.375, 0.5, 0.5, 0.5, 0.5, 0.5, 0.375, 0.5, 0.3754, 0.5, 0.4996, 0.5, 0.375, 0.9786, 0.5, 0.9786, 0.5, 1.0, 0.375, 1.0, 0.375, 1.0, 0.5, 1.0, 0.5, 1.0, 0.375, 1.0, 0.375, 0.5214, 0.25, 0.5214, 0.25, 0.5, 0.375, 0.5, 0.375, 0.5, 0.25, 0.5, 0.2504, 0.5, 0.3746, 0.5, 0.25, 0.9786, 0.375, 0.9786, 0.375, 1.0, 0.25, 1.0, 0.25, 1.0, 0.375, 1.0, 0.375, 1.0, 0.25, 1.0, 0.25, 0.5214, 0.125, 0.5214, 0.125, 0.5, 0.25, 0.5, 0.25, 0.5, 0.125, 0.5, 0.1254, 0.5, 0.2496, 0.5, 0.125, 0.9786, 0.25, 0.9786, 0.25, 1.0, 0.125, 1.0, 0.125, 1.0, 0.25, 1.0, 0.25, 1.0, 0.125, 1.0, 0.125, 0.5214, 0.0, 0.5214, 0.001689, 0.5, 0.125, 0.5, 0.125, 0.5, 0.001689, 0.5, 0.0004391, 0.5, 0.1246, 0.5, 0.0, 0.9786, 0.125, 0.9786, 0.125, 1.0, 0.001689, 1.0, 0.001689, 1.0, 0.125, 1.0, 0.125, 1.0, 0.0, 1.0, 0.125, 0.5214, 0.125, 0.9786, 0.0, 0.9786, 0.0, 0.5214, 0.3746, 0.5, 0.2504, 0.5, 0.1254, 0.5, 0.0004391, 0.5, 0.4996, 0.5, 0.3754, 0.5, 0.2504, 0.5, 0.1254, 0.5, 0.0004391, 0.5, 0.4996, 0.5, 0.001689, 0.5, 0.5, 0.5, 0.4996, 0.5, 0.0004391, 0.5, 0.0004391, 0.5, 0.001689, 0.5, 0.5, 0.5, 0.4996, 0.5, 0.0, 1.0, 0.125, 1.0, 0.125, 1.0, 0.0, 1.0, 0.375, 0.5214, 0.375, 0.9786, 0.25, 0.9786, 0.25, 0.5214, 0.0, 1.0, 0.125, 1.0, 0.125, 1.0, 0.0, 1.0, 0.25, 0.5214, 0.25, 0.9786, 0.125, 0.9786, 0.125, 0.5214, 0.5, 0.5214, 0.5, 0.9786, 0.375, 0.9786, 0.375, 0.5214, 0.5, 1.0, 0.5, 1.0, 0.0, 1.0, 0.0, 1.0, 0.25, 1.0, 0.375, 1.0, 0.375, 1.0, 0.25, 1.0, 0.125, 1.0, 0.25, 1.0, 0.25, 1.0, 0.125, 1.0, 0.375, 1.0, 0.5, 1.0, 0.5, 1.0, 0.375, 1.0, 0.25, 1.0, 0.375, 1.0, 0.375, 1.0, 0.25, 1.0, 0.125, 1.0, 0.25, 1.0, 0.25, 1.0, 0.125, 1.0, 0.375, 1.0, 0.5, 1.0, 0.5, 1.0, 0.375, 1.0, 0.5, 0.5214, 0.375, 0.5214, 0.375, 0.5, 0.5, 0.5, 0.5, 0.5, 0.375, 0.5, 0.3754, 0.5, 0.4996, 0.5, 0.375, 0.9786, 0.5, 0.9786, 0.5, 1.0, 0.375, 1.0, 0.375, 1.0, 0.5, 1.0, 0.5, 1.0, 0.375, 1.0, 0.375, 0.5214, 0.25, 0.5214, 0.25, 0.5, 0.375, 0.5, 0.375, 0.5, 0.25, 0.5, 0.2504, 0.5, 0.3746, 0.5, 0.25, 0.9786, 0.375, 0.9786, 0.375, 1.0, 0.25, 1.0, 0.25, 1.0, 0.375, 1.0, 0.375, 1.0, 0.25, 1.0, 0.25, 0.5214, 0.125, 0.5214, 0.125, 0.5, 0.25, 0.5, 0.25, 0.5, 0.125, 0.5, 0.1254, 0.5, 0.2496, 0.5, 0.125, 0.9786, 0.25, 0.9786, 0.25, 1.0, 0.125, 1.0, 0.125, 1.0, 0.25, 1.0, 0.25, 1.0, 0.125, 1.0, 0.125, 0.5214, 0.0, 0.5214, 0.001689, 0.5, 0.125, 0.5, 0.125, 0.5, 0.001689, 0.5, 0.0004391, 0.5, 0.1246, 0.5, 0.0, 0.9786, 0.125, 0.9786, 0.125, 1.0, 0.001689, 1.0, 0.001689, 1.0, 0.125, 1.0, 0.125, 1.0, 0.0, 1.0, 0.5, 1.0, 0.5, 1.0, 0.001689, 1.0, 0.0, 1.0, 0.0, 0.9786, 0.001689, 1.0, 0.5, 1.0, 0.5, 0.9786, 0.0, 0.5214, 0.0, 0.9786, 0.5, 0.9786, 0.5, 0.5214, 0.001689, 0.5, 0.0, 0.5214, 0.5, 0.5214, 0.5, 0.5, 0.0, 1.0, 0.0, 1.0, 0.5, 1.0, 0.5, 1.0, 0.0, 1.0, 0.0, 1.0, 0.5, 1.0, 0.5, 1.0, 0.001689, 1.0, 0.0, 1.0, 0.5, 1.0, 0.5, 1.0, 0.0, 0.9786, 0.001689, 1.0, 0.5, 1.0, 0.5, 0.9786, 0.0, 0.5214, 0.0, 0.9786, 0.5, 0.9786, 0.5, 0.5214, 0.001689, 0.5, 0.0, 0.5214, 0.5, 0.5214, 0.5, 0.5, 0.375, 1.0, 0.5, 1.0, 0.0, 1.0, 0.125, 1.0, 0.25, 1.0, 0.375, 1.0, 0.5, 1.0, 0.0, 1.0, 0.125, 1.0, 0.25, 1.0, 0.125, 0.5214, 0.125, 0.9786, 0.0, 0.9786, 0.0, 0.5214, 0.0, 1.0, 0.125, 1.0, 0.125, 1.0, 0.0, 1.0, 0.375, 0.5214, 0.375, 0.9786, 0.25, 0.9786, 0.25, 0.5214, 0.0, 1.0, 0.125, 1.0, 0.125, 1.0, 0.0, 1.0, 0.25, 0.5214, 0.25, 0.9786, 0.125, 0.9786, 0.125, 0.5214, 0.5, 0.5214, 0.5, 0.9786, 0.375, 0.9786, 0.375, 0.5214, 0.5, 1.0, 0.5, 1.0, 0.0, 1.0, 0.0, 1.0, 0.25, 1.0, 0.375, 1.0, 0.375, 1.0, 0.25, 1.0, 0.125, 1.0, 0.25, 1.0, 0.25, 1.0, 0.125, 1.0, 0.375, 1.0, 0.5, 1.0, 0.5, 1.0, 0.375, 1.0, 0.25, 1.0, 0.375, 1.0, 0.375, 1.0, 0.25, 1.0, 0.125, 1.0, 0.25, 1.0, 0.25, 1.0, 0.125, 1.0, 0.375, 1.0, 0.5, 1.0, 0.5, 1.0, 0.375, 1.0, 0.5, 0.5214, 0.375, 0.5214, 0.375, 0.5, 0.5, 0.5, 0.5, 0.5, 0.375, 0.5, 0.3754, 0.5, 0.4996, 0.5, 0.375, 0.9786, 0.5, 0.9786, 0.5, 1.0, 0.375, 1.0, 0.375, 1.0, 0.5, 1.0, 0.5, 1.0, 0.375, 1.0, 0.375, 0.5214, 0.25, 0.5214, 0.25, 0.5, 0.375, 0.5, 0.375, 0.5, 0.25, 0.5, 0.2504, 0.5, 0.3746, 0.5, 0.25, 0.9786, 0.375, 0.9786, 0.375, 1.0, 0.25, 1.0, 0.25, 1.0, 0.375, 1.0, 0.375, 1.0, 0.25, 1.0, 0.25, 0.5214, 0.125, 0.5214, 0.125, 0.5, 0.25, 0.5, 0.25, 0.5, 0.125, 0.5, 0.1254, 0.5, 0.2496, 0.5, 0.125, 0.9786, 0.25, 0.9786, 0.25, 1.0, 0.125, 1.0, 0.125, 1.0, 0.25, 1.0, 0.25, 1.0, 0.125, 1.0, 0.125, 0.5214, 0.0, 0.5214, 0.001689, 0.5, 0.125, 0.5, 0.125, 0.5, 0.001689, 0.5, 0.0004391, 0.5, 0.1246, 0.5, 0.0, 0.9786, 0.125, 0.9786, 0.125, 1.0, 0.001689, 1.0, 0.001689, 1.0, 0.125, 1.0, 0.125, 1.0, 0.0, 1.0, 0.125, 0.5214, 0.125, 0.9786, 0.0, 0.9786, 0.0, 0.5214, 0.3746, 0.5, 0.2504, 0.5, 0.1254, 0.5, 0.0004391, 0.5, 0.4996, 0.5, 0.3754, 0.5, 0.2504, 0.5, 0.1254, 0.5, 0.0004391, 0.5, 0.4996, 0.5, 0.001689, 0.5, 0.5, 0.5, 0.4996, 0.5, 0.0004391, 0.5, 0.0004391, 0.5, 0.001689, 0.5, 0.5, 0.5, 0.4996, 0.5, 0.0, 1.0, 0.125, 1.0, 0.125, 1.0, 0.0, 1.0, 0.375, 0.5214, 0.375, 0.9786, 0.25, 0.9786, 0.25, 0.5214, 0.0, 1.0, 0.125, 1.0, 0.125, 1.0, 0.0, 1.0, 0.25, 0.5214, 0.25, 0.9786, 0.125, 0.9786, 0.125, 0.5214, 0.5, 0.5214, 0.5, 0.9786, 0.375, 0.9786, 0.375, 0.5214, 0.5, 1.0, 0.5, 1.0, 0.0, 1.0, 0.0, 1.0, 0.25, 1.0, 0.375, 1.0, 0.375, 1.0, 0.25, 1.0, 0.125, 1.0, 0.25, 1.0, 0.25, 1.0, 0.125, 1.0, 0.375, 1.0, 0.5, 1.0, 0.5, 1.0, 0.375, 1.0, 0.25, 1.0, 0.375, 1.0, 0.375, 1.0, 0.25, 1.0, 0.125, 1.0, 0.25, 1.0, 0.25, 1.0, 0.125, 1.0, 0.375, 1.0, 0.5, 1.0, 0.5, 1.0, 0.375, 1.0, 0.5, 0.5214, 0.375, 0.5214, 0.375, 0.5, 0.5, 0.5, 0.5, 0.5, 0.375, 0.5, 0.3754, 0.5, 0.4996, 0.5, 0.375, 0.9786, 0.5, 0.9786, 0.5, 1.0, 0.375, 1.0, 0.375, 1.0, 0.5, 1.0, 0.5, 1.0, 0.375, 1.0, 0.375, 0.5214, 0.25, 0.5214, 0.25, 0.5, 0.375, 0.5, 0.375, 0.5, 0.25, 0.5, 0.2504, 0.5, 0.3746, 0.5, 0.25, 0.9786, 0.375, 0.9786, 0.375, 1.0, 0.25, 1.0, 0.25, 1.0, 0.375, 1.0, 0.375, 1.0, 0.25, 1.0, 0.25, 0.5214, 0.125, 0.5214, 0.125, 0.5, 0.25, 0.5, 0.25, 0.5, 0.125, 0.5, 0.1254, 0.5, 0.2496, 0.5, 0.125, 0.9786, 0.25, 0.9786, 0.25, 1.0, 0.125, 1.0, 0.125, 1.0, 0.25, 1.0, 0.25, 1.0, 0.125, 1.0, 0.125, 0.5214, 0.0, 0.5214, 0.001689, 0.5, 0.125, 0.5, 0.125, 0.5, 0.001689, 0.5, 0.0004391, 0.5, 0.1246, 0.5, 0.0, 0.9786, 0.125, 0.9786, 0.125, 1.0, 0.001689, 1.0, 0.001689, 1.0, 0.125, 1.0, 0.125, 1.0, 0.0, 1.0, 0.5, 1.0, 0.5, 1.0, 0.001689, 1.0, 0.0, 1.0, 0.0, 0.9786, 0.001689, 1.0, 0.5, 1.0, 0.5, 0.9786, 0.0, 0.5214, 0.0, 0.9786, 0.5, 0.9786, 0.5, 0.5214, 0.001689, 0.5, 0.0, 0.5214, 0.5, 0.5214, 0.5, 0.5, 0.0, 1.0, 0.0, 1.0, 0.5, 1.0, 0.5, 1.0, 0.0, 1.0, 0.0, 1.0, 0.5, 1.0, 0.5, 1.0, 0.001689, 1.0, 0.0, 1.0, 0.5, 1.0, 0.5, 1.0, 0.0, 0.9786, 0.001689, 1.0, 0.5, 1.0, 0.5, 0.9786, 0.0, 0.5214, 0.0, 0.9786, 0.5, 0.9786, 0.5, 0.5214, 0.001689, 0.5, 0.0, 0.5214, 0.5, 0.5214, 0.5, 0.5, 0.375, 1.0, 0.5, 1.0, 0.0, 1.0, 0.125, 1.0, 0.25, 1.0, 0.375, 1.0, 0.5, 1.0, 0.0, 1.0, 0.125, 1.0, 0.25, 1.0, 0.125, 0.5214, 0.125, 0.9786, 0.0, 0.9786, 0.0, 0.5214, 0.0, 1.0, 0.125, 1.0, 0.125, 1.0, 0.0, 1.0, 0.375, 0.5214, 0.375, 0.9786, 0.25, 0.9786, 0.25, 0.5214, 0.0, 1.0, 0.125, 1.0, 0.125, 1.0, 0.0, 1.0, 0.25, 0.5214, 0.25, 0.9786, 0.125, 0.9786, 0.125, 0.5214, 0.5, 0.5214, 0.5, 0.9786, 0.375, 0.9786, 0.375, 0.5214, 0.5, 1.0, 0.5, 1.0, 0.0, 1.0, 0.0, 1.0, 0.25, 1.0, 0.375, 1.0, 0.375, 1.0, 0.25, 1.0, 0.125, 1.0, 0.25, 1.0, 0.25, 1.0, 0.125, 1.0, 0.375, 1.0, 0.5, 1.0, 0.5, 1.0, 0.375, 1.0, 0.25, 1.0, 0.375, 1.0, 0.375, 1.0, 0.25, 1.0, 0.125, 1.0, 0.25, 1.0, 0.25, 1.0, 0.125, 1.0, 0.375, 1.0, 0.5, 1.0, 0.5, 1.0, 0.375, 1.0, 0.5, 0.5214, 0.375, 0.5214, 0.375, 0.5, 0.5, 0.5, 0.5, 0.5, 0.375, 0.5, 0.3754, 0.5, 0.4996, 0.5, 0.375, 0.9786, 0.5, 0.9786, 0.5, 1.0, 0.375, 1.0, 0.375, 1.0, 0.5, 1.0, 0.5, 1.0, 0.375, 1.0, 0.375, 0.5214, 0.25, 0.5214, 0.25, 0.5, 0.375, 0.5, 0.375, 0.5, 0.25, 0.5, 0.2504, 0.5, 0.3746, 0.5, 0.25, 0.9786, 0.375, 0.9786, 0.375, 1.0, 0.25, 1.0, 0.25, 1.0, 0.375, 1.0, 0.375, 1.0, 0.25, 1.0, 0.25, 0.5214, 0.125, 0.5214, 0.125, 0.5, 0.25, 0.5, 0.25, 0.5, 0.125, 0.5, 0.1254, 0.5, 0.2496, 0.5, 0.125, 0.9786, 0.25, 0.9786, 0.25, 1.0, 0.125, 1.0, 0.125, 1.0, 0.25, 1.0, 0.25, 1.0, 0.125, 1.0, 0.125, 0.5214, 0.0, 0.5214, 0.001689, 0.5, 0.125, 0.5, 0.125, 0.5, 0.001689, 0.5, 0.0004391, 0.5, 0.1246, 0.5, 0.0, 0.9786, 0.125, 0.9786, 0.125, 1.0, 0.001689, 1.0, 0.001689, 1.0, 0.125, 1.0, 0.125, 1.0, 0.0, 1.0, 0.125, 0.5214, 0.125, 0.9786, 0.0, 0.9786, 0.0, 0.5214, 0.3746, 0.5, 0.2504, 0.5, 0.1254, 0.5, 0.0004391, 0.5, 0.4996, 0.5, 0.3754, 0.5, 0.2504, 0.5, 0.1254, 0.5, 0.0004391, 0.5, 0.4996, 0.5, 0.001689, 0.5, 0.5, 0.5, 0.4996, 0.5, 0.0004391, 0.5, 0.0004391, 0.5, 0.001689, 0.5, 0.5, 0.5, 0.4996, 0.5, 0.0, 1.0, 0.125, 1.0, 0.125, 1.0, 0.0, 1.0, 0.375, 0.5214, 0.375, 0.9786, 0.25, 0.9786, 0.25, 0.5214, 0.0, 1.0, 0.125, 1.0, 0.125, 1.0, 0.0, 1.0, 0.25, 0.5214, 0.25, 0.9786, 0.125, 0.9786, 0.125, 0.5214, 0.5, 0.5214, 0.5, 0.9786, 0.375, 0.9786, 0.375, 0.5214, 0.5, 1.0, 0.5, 1.0, 0.0, 1.0, 0.0, 1.0, 0.25, 1.0, 0.375, 1.0, 0.375, 1.0, 0.25, 1.0, 0.125, 1.0, 0.25, 1.0, 0.25, 1.0, 0.125, 1.0, 0.375, 1.0, 0.5, 1.0, 0.5, 1.0, 0.375, 1.0, 0.25, 1.0, 0.375, 1.0, 0.375, 1.0, 0.25, 1.0, 0.125, 1.0, 0.25, 1.0, 0.25, 1.0, 0.125, 1.0, 0.375, 1.0, 0.5, 1.0, 0.5, 1.0, 0.375, 1.0, 0.5, 0.5214, 0.375, 0.5214, 0.375, 0.5, 0.5, 0.5, 0.5, 0.5, 0.375, 0.5, 0.3754, 0.5, 0.4996, 0.5, 0.375, 0.9786, 0.5, 0.9786, 0.5, 1.0, 0.375, 1.0, 0.375, 1.0, 0.5, 1.0, 0.5, 1.0, 0.375, 1.0, 0.375, 0.5214, 0.25, 0.5214, 0.25, 0.5, 0.375, 0.5, 0.375, 0.5, 0.25, 0.5, 0.2504, 0.5, 0.3746, 0.5, 0.25, 0.9786, 0.375, 0.9786, 0.375, 1.0, 0.25, 1.0, 0.25, 1.0, 0.375, 1.0, 0.375, 1.0, 0.25, 1.0, 0.25, 0.5214, 0.125, 0.5214, 0.125, 0.5, 0.25, 0.5, 0.25, 0.5, 0.125, 0.5, 0.1254, 0.5, 0.2496, 0.5, 0.125, 0.9786, 0.25, 0.9786, 0.25, 1.0, 0.125, 1.0, 0.125, 1.0, 0.25, 1.0, 0.25, 1.0, 0.125, 1.0, 0.125, 0.5214, 0.0, 0.5214, 0.001689, 0.5, 0.125, 0.5, 0.125, 0.5, 0.001689, 0.5, 0.0004391, 0.5, 0.1246, 0.5, 0.0, 0.9786, 0.125, 0.9786, 0.125, 1.0, 0.001689, 1.0, 0.001689, 1.0, 0.125, 1.0, 0.125, 1.0, 0.0, 1.0, 0.5, 1.0, 0.5, 1.0, 0.001689, 1.0, 0.0, 1.0, 0.0, 0.9786, 0.001689, 1.0, 0.5, 1.0, 0.5, 0.9786, 0.0, 0.5214, 0.0, 0.9786, 0.5, 0.9786, 0.5, 0.5214, 0.001689, 0.5, 0.0, 0.5214, 0.5, 0.5214, 0.5, 0.5, 0.0, 1.0, 0.0, 1.0, 0.5, 1.0, 0.5, 1.0, 0.0, 1.0, 0.0, 1.0, 0.5, 1.0, 0.5, 1.0, 0.001689, 1.0, 0.0, 1.0, 0.5, 1.0, 0.5, 1.0, 0.0, 0.9786, 0.001689, 1.0, 0.5, 1.0, 0.5, 0.9786, 0.0, 0.5214, 0.0, 0.9786, 0.5, 0.9786, 0.5, 0.5214, 0.001689, 0.5, 0.0, 0.5214, 0.5, 0.5214, 0.5, 0.5, 0.375, 1.0, 0.5, 1.0, 0.0, 1.0, 0.125, 1.0, 0.25, 1.0, 0.375, 1.0, 0.5, 1.0, 0.0, 1.0, 0.125, 1.0, 0.25, 1.0, 0.125, 0.5214, 0.125, 0.9786, 0.0, 0.9786, 0.0, 0.5214, 0.0, 1.0, 0.125, 1.0, 0.125, 1.0, 0.0, 1.0, 0.375, 0.5214, 0.375, 0.9786, 0.25, 0.9786, 0.25, 0.5214, 0.0, 1.0, 0.125, 1.0, 0.125, 1.0, 0.0, 1.0, 0.25, 0.5214, 0.25, 0.9786, 0.125, 0.9786, 0.125, 0.5214, 0.5, 0.5214, 0.5, 0.9786, 0.375, 0.9786, 0.375, 0.5214, 0.5, 1.0, 0.5, 1.0, 0.0, 1.0, 0.0, 1.0, 0.25, 1.0, 0.375, 1.0, 0.375, 1.0, 0.25, 1.0, 0.125, 1.0, 0.25, 1.0, 0.25, 1.0, 0.125, 1.0, 0.375, 1.0, 0.5, 1.0, 0.5, 1.0, 0.375, 1.0, 0.25, 1.0, 0.375, 1.0, 0.375, 1.0, 0.25, 1.0, 0.125, 1.0, 0.25, 1.0, 0.25, 1.0, 0.125, 1.0, 0.375, 1.0, 0.5, 1.0, 0.5, 1.0, 0.375, 1.0, 0.5, 0.5214, 0.375, 0.5214, 0.375, 0.5, 0.5, 0.5, 0.5, 0.5, 0.375, 0.5, 0.3754, 0.5, 0.4996, 0.5, 0.375, 0.9786, 0.5, 0.9786, 0.5, 1.0, 0.375, 1.0, 0.375, 1.0, 0.5, 1.0, 0.5, 1.0, 0.375, 1.0, 0.375, 0.5214, 0.25, 0.5214, 0.25, 0.5, 0.375, 0.5, 0.375, 0.5, 0.25, 0.5, 0.2504, 0.5, 0.3746, 0.5, 0.25, 0.9786, 0.375, 0.9786, 0.375, 1.0, 0.25, 1.0, 0.25, 1.0, 0.375, 1.0, 0.375, 1.0, 0.25, 1.0, 0.25, 0.5214, 0.125, 0.5214, 0.125, 0.5, 0.25, 0.5, 0.25, 0.5, 0.125, 0.5, 0.1254, 0.5, 0.2496, 0.5, 0.125, 0.9786, 0.25, 0.9786, 0.25, 1.0, 0.125, 1.0, 0.125, 1.0, 0.25, 1.0, 0.25, 1.0, 0.125, 1.0, 0.125, 0.5214, 0.0, 0.5214, 0.001689, 0.5, 0.125, 0.5, 0.125, 0.5, 0.001689, 0.5, 0.0004391, 0.5, 0.1246, 0.5, 0.0, 0.9786, 0.125, 0.9786, 0.125, 1.0, 0.001689, 1.0, 0.001689, 1.0, 0.125, 1.0, 0.125, 1.0, 0.0, 1.0, 0.125, 0.5214, 0.125, 0.9786, 0.0, 0.9786, 0.0, 0.5214, 0.3746, 0.5, 0.2504, 0.5, 0.1254, 0.5, 0.0004391, 0.5, 0.4996, 0.5, 0.3754, 0.5, 0.2504, 0.5, 0.1254, 0.5, 0.0004391, 0.5, 0.4996, 0.5, 0.001689, 0.5, 0.5, 0.5, 0.4996, 0.5, 0.0004391, 0.5, 0.0004391, 0.5, 0.001689, 0.5, 0.5, 0.5, 0.4996, 0.5, 0.0, 1.0, 0.125, 1.0, 0.125, 1.0, 0.0, 1.0, 0.375, 0.5214, 0.375, 0.9786, 0.25, 0.9786, 0.25, 0.5214, 0.0, 1.0, 0.125, 1.0, 0.125, 1.0, 0.0, 1.0, 0.25, 0.5214, 0.25, 0.9786, 0.125, 0.9786, 0.125, 0.5214, 0.5, 0.5214, 0.5, 0.9786, 0.375, 0.9786, 0.375, 0.5214, 0.5, 1.0, 0.5, 1.0, 0.0, 1.0, 0.0, 1.0, 0.25, 1.0, 0.375, 1.0, 0.375, 1.0, 0.25, 1.0, 0.125, 1.0, 0.25, 1.0, 0.25, 1.0, 0.125, 1.0, 0.375, 1.0, 0.5, 1.0, 0.5, 1.0, 0.375, 1.0, 0.25, 1.0, 0.375, 1.0, 0.375, 1.0, 0.25, 1.0, 0.125, 1.0, 0.25, 1.0, 0.25, 1.0, 0.125, 1.0, 0.375, 1.0, 0.5, 1.0, 0.5, 1.0, 0.375, 1.0, 0.5, 0.5214, 0.375, 0.5214, 0.375, 0.5, 0.5, 0.5, 0.5, 0.5, 0.375, 0.5, 0.3754, 0.5, 0.4996, 0.5, 0.375, 0.9786, 0.5, 0.9786, 0.5, 1.0, 0.375, 1.0, 0.375, 1.0, 0.5, 1.0, 0.5, 1.0, 0.375, 1.0, 0.375, 0.5214, 0.25, 0.5214, 0.25, 0.5, 0.375, 0.5, 0.375, 0.5, 0.25, 0.5, 0.2504, 0.5, 0.3746, 0.5, 0.25, 0.9786, 0.375, 0.9786, 0.375, 1.0, 0.25, 1.0, 0.25, 1.0, 0.375, 1.0, 0.375, 1.0, 0.25, 1.0, 0.25, 0.5214, 0.125, 0.5214, 0.125, 0.5, 0.25, 0.5, 0.25, 0.5, 0.125, 0.5, 0.1254, 0.5, 0.2496, 0.5, 0.125, 0.9786, 0.25, 0.9786, 0.25, 1.0, 0.125, 1.0, 0.125, 1.0, 0.25, 1.0, 0.25, 1.0, 0.125, 1.0, 0.125, 0.5214, 0.0, 0.5214, 0.001689, 0.5, 0.125, 0.5, 0.125, 0.5, 0.001689, 0.5, 0.0004391, 0.5, 0.1246, 0.5, 0.0, 0.9786, 0.125, 0.9786, 0.125, 1.0, 0.001689, 1.0, 0.001689, 1.0, 0.125, 1.0, 0.125, 1.0, 0.0, 1.0, 0.5, 1.0, 0.5, 1.0, 0.001689, 1.0, 0.0, 1.0, 0.0, 0.9786, 0.001689, 1.0, 0.5, 1.0, 0.5, 0.9786, 0.0, 0.5214, 0.0, 0.9786, 0.5, 0.9786, 0.5, 0.5214, 0.001689, 0.5, 0.0, 0.5214, 0.5, 0.5214, 0.5, 0.5, 0.0, 1.0, 0.0, 1.0, 0.5, 1.0, 0.5, 1.0, 0.0, 1.0, 0.0, 1.0, 0.5, 1.0, 0.5, 1.0, 0.001689, 1.0, 0.0, 1.0, 0.5, 1.0, 0.5, 1.0, 0.0, 0.9786, 0.001689, 1.0, 0.5, 1.0, 0.5, 0.9786, 0.0, 0.5214, 0.0, 0.9786, 0.5, 0.9786, 0.5, 0.5214, 0.001689, 0.5, 0.0, 0.5214, 0.5, 0.5214, 0.5, 0.5, 0.375, 1.0, 0.5, 1.0, 0.0, 1.0, 0.125, 1.0, 0.25, 1.0, 0.375, 1.0, 0.5, 1.0, 0.0, 1.0, 0.125, 1.0, 0.25, 1.0, 0.125, 0.5214, 0.125, 0.9786, 0.0, 0.9786, 0.0, 0.5214, 0.0, 1.0, 0.125, 1.0, 0.125, 1.0, 0.0, 1.0, 0.375, 0.5214, 0.375, 0.9786, 0.25, 0.9786, 0.25, 0.5214, 0.0, 1.0, 0.125, 1.0, 0.125, 1.0, 0.0, 1.0, 0.25, 0.5214, 0.25, 0.9786, 0.125, 0.9786, 0.125, 0.5214, 0.5, 0.5214, 0.5, 0.9786, 0.375, 0.9786, 0.375, 0.5214, 0.5, 1.0, 0.5, 1.0, 0.0, 1.0, 0.0, 1.0, 0.25, 1.0, 0.375, 1.0, 0.375, 1.0, 0.25, 1.0, 0.125, 1.0, 0.25, 1.0, 0.25, 1.0, 0.125, 1.0, 0.375, 1.0, 0.5, 1.0, 0.5, 1.0, 0.375, 1.0, 0.25, 1.0, 0.375, 1.0, 0.375, 1.0, 0.25, 1.0, 0.125, 1.0, 0.25, 1.0, 0.25, 1.0, 0.125, 1.0, 0.375, 1.0, 0.5, 1.0, 0.5, 1.0, 0.375, 1.0, 0.5, 0.5214, 0.375, 0.5214, 0.375, 0.5, 0.5, 0.5, 0.5, 0.5, 0.375, 0.5, 0.3754, 0.5, 0.4996, 0.5, 0.375, 0.9786, 0.5, 0.9786, 0.5, 1.0, 0.375, 1.0, 0.375, 1.0, 0.5, 1.0, 0.5, 1.0, 0.375, 1.0, 0.375, 0.5214, 0.25, 0.5214, 0.25, 0.5, 0.375, 0.5, 0.375, 0.5, 0.25, 0.5, 0.2504, 0.5, 0.3746, 0.5, 0.25, 0.9786, 0.375, 0.9786, 0.375, 1.0, 0.25, 1.0, 0.25, 1.0, 0.375, 1.0, 0.375, 1.0, 0.25, 1.0, 0.25, 0.5214, 0.125, 0.5214, 0.125, 0.5, 0.25, 0.5, 0.25, 0.5, 0.125, 0.5, 0.1254, 0.5, 0.2496, 0.5, 0.125, 0.9786, 0.25, 0.9786, 0.25, 1.0, 0.125, 1.0, 0.125, 1.0, 0.25, 1.0, 0.25, 1.0, 0.125, 1.0, 0.125, 0.5214, 0.0, 0.5214, 0.001689, 0.5, 0.125, 0.5, 0.125, 0.5, 0.001689, 0.5, 0.0004391, 0.5, 0.1246, 0.5, 0.0, 0.9786, 0.125, 0.9786, 0.125, 1.0, 0.001689, 1.0, 0.001689, 1.0, 0.125, 1.0, 0.125, 1.0, 0.0, 1.0, 0.125, 0.5214, 0.125, 0.9786, 0.0, 0.9786, 0.0, 0.5214, 0.3746, 0.5, 0.2504, 0.5, 0.1254, 0.5, 0.0004391, 0.5, 0.4996, 0.5, 0.3754, 0.5, 0.2504, 0.5, 0.1254, 0.5, 0.0004391, 0.5, 0.4996, 0.5, 0.001689, 0.5, 0.5, 0.5, 0.4996, 0.5, 0.0004391, 0.5, 0.0004391, 0.5, 0.001689, 0.5, 0.5, 0.5, 0.4996, 0.5, 0.0, 1.0, 0.125, 1.0, 0.125, 1.0, 0.0, 1.0, 0.375, 0.5214, 0.375, 0.9786, 0.25, 0.9786, 0.25, 0.5214, 0.0, 1.0, 0.125, 1.0, 0.125, 1.0, 0.0, 1.0, 0.25, 0.5214, 0.25, 0.9786, 0.125, 0.9786, 0.125, 0.5214, 0.5, 0.5214, 0.5, 0.9786, 0.375, 0.9786, 0.375, 0.5214, 0.5, 1.0, 0.5, 1.0, 0.0, 1.0, 0.0, 1.0, 0.25, 1.0, 0.375, 1.0, 0.375, 1.0, 0.25, 1.0, 0.125, 1.0, 0.25, 1.0, 0.25, 1.0, 0.125, 1.0, 0.375, 1.0, 0.5, 1.0, 0.5, 1.0, 0.375, 1.0, 0.25, 1.0, 0.375, 1.0, 0.375, 1.0, 0.25, 1.0, 0.125, 1.0, 0.25, 1.0, 0.25, 1.0, 0.125, 1.0, 0.375, 1.0, 0.5, 1.0, 0.5, 1.0, 0.375, 1.0, 0.5, 0.5214, 0.375, 0.5214, 0.375, 0.5, 0.5, 0.5, 0.5, 0.5, 0.375, 0.5, 0.3754, 0.5, 0.4996, 0.5, 0.375, 0.9786, 0.5, 0.9786, 0.5, 1.0, 0.375, 1.0, 0.375, 1.0, 0.5, 1.0, 0.5, 1.0, 0.375, 1.0, 0.375, 0.5214, 0.25, 0.5214, 0.25, 0.5, 0.375, 0.5, 0.375, 0.5, 0.25, 0.5, 0.2504, 0.5, 0.3746, 0.5, 0.25, 0.9786, 0.375, 0.9786, 0.375, 1.0, 0.25, 1.0, 0.25, 1.0, 0.375, 1.0, 0.375, 1.0, 0.25, 1.0, 0.25, 0.5214, 0.125, 0.5214, 0.125, 0.5, 0.25, 0.5, 0.25, 0.5, 0.125, 0.5, 0.1254, 0.5, 0.2496, 0.5, 0.125, 0.9786, 0.25, 0.9786, 0.25, 1.0, 0.125, 1.0, 0.125, 1.0, 0.25, 1.0, 0.25, 1.0, 0.125, 1.0, 0.125, 0.5214, 0.0, 0.5214, 0.001689, 0.5, 0.125, 0.5, 0.125, 0.5, 0.001689, 0.5, 0.0004391, 0.5, 0.1246, 0.5, 0.0, 0.9786, 0.125, 0.9786, 0.125, 1.0, 0.001689, 1.0, 0.001689, 1.0, 0.125, 1.0, 0.125, 1.0, 0.0, 1.0, 0.5, 1.0, 0.5, 1.0, 0.001689, 1.0, 0.0, 1.0, 0.0, 0.9786, 0.001689, 1.0, 0.5, 1.0, 0.5, 0.9786, 0.0, 0.5214, 0.0, 0.9786, 0.5, 0.9786, 0.5, 0.5214, 0.001689, 0.5, 0.0, 0.5214, 0.5, 0.5214, 0.5, 0.5, 0.0, 1.0, 0.0, 1.0, 0.5, 1.0, 0.5, 1.0, 0.0, 1.0, 0.0, 1.0, 0.5, 1.0, 0.5, 1.0, 0.001689, 1.0, 0.0, 1.0, 0.5, 1.0, 0.5, 1.0, 0.0, 0.9786, 0.001689, 1.0, 0.5, 1.0, 0.5, 0.9786, 0.0, 0.5214, 0.0, 0.9786, 0.5, 0.9786, 0.5, 0.5214, 0.001689, 0.5, 0.0, 0.5214, 0.5, 0.5214, 0.5, 0.5, 0.375, 1.0, 0.5, 1.0, 0.0, 1.0, 0.125, 1.0, 0.25, 1.0, 0.375, 1.0, 0.5, 1.0, 0.0, 1.0, 0.125, 1.0, 0.25, 1.0, 0.125, 0.5214, 0.125, 0.9786, 0.0, 0.9786, 0.0, 0.5214, 0.0, 1.0, 0.125, 1.0, 0.125, 1.0, 0.0, 1.0, 0.375, 0.5214, 0.375, 0.9786, 0.25, 0.9786, 0.25, 0.5214, 0.0, 1.0, 0.125, 1.0, 0.125, 1.0, 0.0, 1.0, 0.25, 0.5214, 0.25, 0.9786, 0.125, 0.9786, 0.125, 0.5214, 0.5, 0.5214, 0.5, 0.9786, 0.375, 0.9786, 0.375, 0.5214, 0.5, 1.0, 0.5, 1.0, 0.0, 1.0, 0.0, 1.0, 0.25, 1.0, 0.375, 1.0, 0.375, 1.0, 0.25, 1.0, 0.125, 1.0, 0.25, 1.0, 0.25, 1.0, 0.125, 1.0, 0.375, 1.0, 0.5, 1.0, 0.5, 1.0, 0.375, 1.0, 0.25, 1.0, 0.375, 1.0, 0.375, 1.0, 0.25, 1.0, 0.125, 1.0, 0.25, 1.0, 0.25, 1.0, 0.125, 1.0, 0.375, 1.0, 0.5, 1.0, 0.5, 1.0, 0.375, 1.0, 0.5, 0.5214, 0.375, 0.5214, 0.375, 0.5, 0.5, 0.5, 0.5, 0.5, 0.375, 0.5, 0.3754, 0.5, 0.4996, 0.5, 0.375, 0.9786, 0.5, 0.9786, 0.5, 1.0, 0.375, 1.0, 0.375, 1.0, 0.5, 1.0, 0.5, 1.0, 0.375, 1.0, 0.375, 0.5214, 0.25, 0.5214, 0.25, 0.5, 0.375, 0.5, 0.375, 0.5, 0.25, 0.5, 0.2504, 0.5, 0.3746, 0.5, 0.25, 0.9786, 0.375, 0.9786, 0.375, 1.0, 0.25, 1.0, 0.25, 1.0, 0.375, 1.0, 0.375, 1.0, 0.25, 1.0, 0.25, 0.5214, 0.125, 0.5214, 0.125, 0.5, 0.25, 0.5, 0.25, 0.5, 0.125, 0.5, 0.1254, 0.5, 0.2496, 0.5, 0.125, 0.9786, 0.25, 0.9786, 0.25, 1.0, 0.125, 1.0, 0.125, 1.0, 0.25, 1.0, 0.25, 1.0, 0.125, 1.0, 0.125, 0.5214, 0.0, 0.5214, 0.001689, 0.5, 0.125, 0.5, 0.125, 0.5, 0.001689, 0.5, 0.0004391, 0.5, 0.1246, 0.5, 0.0, 0.9786, 0.125, 0.9786, 0.125, 1.0, 0.001689, 1.0, 0.001689, 1.0, 0.125, 1.0, 0.125, 1.0, 0.0, 1.0, 0.125, 0.5214, 0.125, 0.9786, 0.0, 0.9786, 0.0, 0.5214, 0.3746, 0.5, 0.2504, 0.5, 0.1254, 0.5, 0.0004391, 0.5, 0.4996, 0.5, 0.3754, 0.5, 0.2504, 0.5, 0.1254, 0.5, 0.0004391, 0.5, 0.4996, 0.5, 0.001689, 0.5, 0.5, 0.5, 0.4996, 0.5, 0.0004391, 0.5, 0.0004391, 0.5, 0.001689, 0.5, 0.5, 0.5, 0.4996, 0.5, 0.0, 1.0, 0.125, 1.0, 0.125, 1.0, 0.0, 1.0, 0.375, 0.5214, 0.375, 0.9786, 0.25, 0.9786, 0.25, 0.5214, 0.0, 1.0, 0.125, 1.0, 0.125, 1.0, 0.0, 1.0, 0.25, 0.5214, 0.25, 0.9786, 0.125, 0.9786, 0.125, 0.5214, 0.5, 0.5214, 0.5, 0.9786, 0.375, 0.9786, 0.375, 0.5214, 0.5, 1.0, 0.5, 1.0, 0.0, 1.0, 0.0, 1.0, 0.25, 1.0, 0.375, 1.0, 0.375, 1.0, 0.25, 1.0, 0.125, 1.0, 0.25, 1.0, 0.25, 1.0, 0.125, 1.0, 0.375, 1.0, 0.5, 1.0, 0.5, 1.0, 0.375, 1.0, 0.25, 1.0, 0.375, 1.0, 0.375, 1.0, 0.25, 1.0, 0.125, 1.0, 0.25, 1.0, 0.25, 1.0, 0.125, 1.0, 0.375, 1.0, 0.5, 1.0, 0.5, 1.0, 0.375, 1.0, 0.5, 0.5214, 0.375, 0.5214, 0.375, 0.5, 0.5, 0.5, 0.5, 0.5, 0.375, 0.5, 0.3754, 0.5, 0.4996, 0.5, 0.375, 0.9786, 0.5, 0.9786, 0.5, 1.0, 0.375, 1.0, 0.375, 1.0, 0.5, 1.0, 0.5, 1.0, 0.375, 1.0, 0.375, 0.5214, 0.25, 0.5214, 0.25, 0.5, 0.375, 0.5, 0.375, 0.5, 0.25, 0.5, 0.2504, 0.5, 0.3746, 0.5, 0.25, 0.9786, 0.375, 0.9786, 0.375, 1.0, 0.25, 1.0, 0.25, 1.0, 0.375, 1.0, 0.375, 1.0, 0.25, 1.0, 0.25, 0.5214, 0.125, 0.5214, 0.125, 0.5, 0.25, 0.5, 0.25, 0.5, 0.125, 0.5, 0.1254, 0.5, 0.2496, 0.5, 0.125, 0.9786, 0.25, 0.9786, 0.25, 1.0, 0.125, 1.0, 0.125, 1.0, 0.25, 1.0, 0.25, 1.0, 0.125, 1.0, 0.125, 0.5214, 0.0, 0.5214, 0.001689, 0.5, 0.125, 0.5, 0.125, 0.5, 0.001689, 0.5, 0.0004391, 0.5, 0.1246, 0.5, 0.0, 0.9786, 0.125, 0.9786, 0.125, 1.0, 0.001689, 1.0, 0.001689, 1.0, 0.125, 1.0, 0.125, 1.0, 0.0, 1.0, 0.5, 1.0, 0.5, 1.0, 0.001689, 1.0, 0.0, 1.0, 0.0, 0.9786, 0.001689, 1.0, 0.5, 1.0, 0.5, 0.9786, 0.0, 0.5214, 0.0, 0.9786, 0.5, 0.9786, 0.5, 0.5214, 0.001689, 0.5, 0.0, 0.5214, 0.5, 0.5214, 0.5, 0.5, 0.0, 1.0, 0.0, 1.0, 0.5, 1.0, 0.5, 1.0, 0.0, 1.0, 0.0, 1.0, 0.5, 1.0, 0.5, 1.0, 0.001689, 1.0, 0.0, 1.0, 0.5, 1.0, 0.5, 1.0, 0.0, 0.9786, 0.001689, 1.0, 0.5, 1.0, 0.5, 0.9786, 0.0, 0.5214, 0.0, 0.9786, 0.5, 0.9786, 0.5, 0.5214, 0.001689, 0.5, 0.0, 0.5214, 0.5, 0.5214, 0.5, 0.5, 0.375, 1.0, 0.5, 1.0, 0.0, 1.0, 0.125, 1.0, 0.25, 1.0, 0.375, 1.0, 0.5, 1.0, 0.0, 1.0, 0.125, 1.0, 0.25, 1.0, 0.125, 0.5214, 0.125, 0.9786, 0.0, 0.9786, 0.0, 0.5214, 0.0, 1.0, 0.125, 1.0, 0.125, 1.0, 0.0, 1.0, 0.375, 0.5214, 0.375, 0.9786, 0.25, 0.9786, 0.25, 0.5214, 0.0, 1.0, 0.125, 1.0, 0.125, 1.0, 0.0, 1.0, 0.25, 0.5214, 0.25, 0.9786, 0.125, 0.9786, 0.125, 0.5214, 0.5, 0.5214, 0.5, 0.9786, 0.375, 0.9786, 0.375, 0.5214, 0.5, 1.0, 0.5, 1.0, 0.0, 1.0, 0.0, 1.0, 0.25, 1.0, 0.375, 1.0, 0.375, 1.0, 0.25, 1.0, 0.125, 1.0, 0.25, 1.0, 0.25, 1.0, 0.125, 1.0, 0.375, 1.0, 0.5, 1.0, 0.5, 1.0, 0.375, 1.0, 0.25, 1.0, 0.375, 1.0, 0.375, 1.0, 0.25, 1.0, 0.125, 1.0, 0.25, 1.0, 0.25, 1.0, 0.125, 1.0, 0.375, 1.0, 0.5, 1.0, 0.5, 1.0, 0.375, 1.0, 0.5, 0.5214, 0.375, 0.5214, 0.375, 0.5, 0.5, 0.5, 0.5, 0.5, 0.375, 0.5, 0.3754, 0.5, 0.4996, 0.5, 0.375, 0.9786, 0.5, 0.9786, 0.5, 1.0, 0.375, 1.0, 0.375, 1.0, 0.5, 1.0, 0.5, 1.0, 0.375, 1.0, 0.375, 0.5214, 0.25, 0.5214, 0.25, 0.5, 0.375, 0.5, 0.375, 0.5, 0.25, 0.5, 0.2504, 0.5, 0.3746, 0.5, 0.25, 0.9786, 0.375, 0.9786, 0.375, 1.0, 0.25, 1.0, 0.25, 1.0, 0.375, 1.0, 0.375, 1.0, 0.25, 1.0, 0.25, 0.5214, 0.125, 0.5214, 0.125, 0.5, 0.25, 0.5, 0.25, 0.5, 0.125, 0.5, 0.1254, 0.5, 0.2496, 0.5, 0.125, 0.9786, 0.25, 0.9786, 0.25, 1.0, 0.125, 1.0, 0.125, 1.0, 0.25, 1.0, 0.25, 1.0, 0.125, 1.0, 0.125, 0.5214, 0.0, 0.5214, 0.001689, 0.5, 0.125, 0.5, 0.125, 0.5, 0.001689, 0.5, 0.0004391, 0.5, 0.1246, 0.5, 0.0, 0.9786, 0.125, 0.9786, 0.125, 1.0, 0.001689, 1.0, 0.001689, 1.0, 0.125, 1.0, 0.125, 1.0, 0.0, 1.0, 0.125, 0.5214, 0.125, 0.9786, 0.0, 0.9786, 0.0, 0.5214, 0.3746, 0.5, 0.2504, 0.5, 0.1254, 0.5, 0.0004391, 0.5, 0.4996, 0.5, 0.3754, 0.5, 0.2504, 0.5, 0.1254, 0.5, 0.0004391, 0.5, 0.4996, 0.5, 0.001689, 0.5, 0.5, 0.5, 0.4996, 0.5, 0.0004391, 0.5, 0.0004391, 0.5, 0.001689, 0.5, 0.5, 0.5, 0.4996, 0.5, 0.0, 1.0, 0.125, 1.0, 0.125, 1.0, 0.0, 1.0, 0.375, 0.5214, 0.375, 0.9786, 0.25, 0.9786, 0.25, 0.5214, 0.0, 1.0, 0.125, 1.0, 0.125, 1.0, 0.0, 1.0, 0.25, 0.5214, 0.25, 0.9786, 0.125, 0.9786, 0.125, 0.5214, 0.5, 0.5214, 0.5, 0.9786, 0.375, 0.9786, 0.375, 0.5214, 0.5, 1.0, 0.5, 1.0, 0.0, 1.0, 0.0, 1.0, 0.25, 1.0, 0.375, 1.0, 0.375, 1.0, 0.25, 1.0, 0.125, 1.0, 0.25, 1.0, 0.25, 1.0, 0.125, 1.0, 0.375, 1.0, 0.5, 1.0, 0.5, 1.0, 0.375, 1.0, 0.25, 1.0, 0.375, 1.0, 0.375, 1.0, 0.25, 1.0, 0.125, 1.0, 0.25, 1.0, 0.25, 1.0, 0.125, 1.0, 0.375, 1.0, 0.5, 1.0, 0.5, 1.0, 0.375, 1.0, 0.5, 0.5214, 0.375, 0.5214, 0.375, 0.5, 0.5, 0.5, 0.5, 0.5, 0.375, 0.5, 0.3754, 0.5, 0.4996, 0.5, 0.375, 0.9786, 0.5, 0.9786, 0.5, 1.0, 0.375, 1.0, 0.375, 1.0, 0.5, 1.0, 0.5, 1.0, 0.375, 1.0, 0.375, 0.5214, 0.25, 0.5214, 0.25, 0.5, 0.375, 0.5, 0.375, 0.5, 0.25, 0.5, 0.2504, 0.5, 0.3746, 0.5, 0.25, 0.9786, 0.375, 0.9786, 0.375, 1.0, 0.25, 1.0, 0.25, 1.0, 0.375, 1.0, 0.375, 1.0, 0.25, 1.0, 0.25, 0.5214, 0.125, 0.5214, 0.125, 0.5, 0.25, 0.5, 0.25, 0.5, 0.125, 0.5, 0.1254, 0.5, 0.2496, 0.5, 0.125, 0.9786, 0.25, 0.9786, 0.25, 1.0, 0.125, 1.0, 0.125, 1.0, 0.25, 1.0, 0.25, 1.0, 0.125, 1.0, 0.125, 0.5214, 0.0, 0.5214, 0.001689, 0.5, 0.125, 0.5, 0.125, 0.5, 0.001689, 0.5, 0.0004391, 0.5, 0.1246, 0.5, 0.0, 0.9786, 0.125, 0.9786, 0.125, 1.0, 0.001689, 1.0, 0.001689, 1.0, 0.125, 1.0, 0.125, 1.0, 0.0, 1.0, 0.5, 1.0, 0.5, 1.0, 0.001689, 1.0, 0.0, 1.0, 0.0, 0.9786, 0.001689, 1.0, 0.5, 1.0, 0.5, 0.9786, 0.0, 0.5214, 0.0, 0.9786, 0.5, 0.9786, 0.5, 0.5214, 0.001689, 0.5, 0.0, 0.5214, 0.5, 0.5214, 0.5, 0.5, 0.0, 1.0, 0.0, 1.0, 0.5, 1.0, 0.5, 1.0, 0.0, 1.0, 0.0, 1.0, 0.5, 1.0, 0.5, 1.0, 0.001689, 1.0, 0.0, 1.0, 0.5, 1.0, 0.5, 1.0, 0.0, 0.9786, 0.001689, 1.0, 0.5, 1.0, 0.5, 0.9786, 0.0, 0.5214, 0.0, 0.9786, 0.5, 0.9786, 0.5, 0.5214, 0.001689, 0.5, 0.0, 0.5214, 0.5, 0.5214, 0.5, 0.5, 0.375, 1.0, 0.5, 1.0, 0.0, 1.0, 0.125, 1.0, 0.25, 1.0, 0.375, 1.0, 0.5, 1.0, 0.0, 1.0, 0.125, 1.0, 0.25, 1.0])
me_cylinder_012.materials.append(mat_tnt)
me_cylinder_012.use_remesh_fix_poles = True
me_cylinder_012.use_remesh_preserve_attributes = False
me_cylinder_012.use_mirror_vertex_groups = False
me_cylinder_012.update()

# ---- objects
ob_plane_004 = bpy.data.objects.new('Plane.004', me_plane_005)
ob_smoke_domain = bpy.data.objects.new('Smoke Domain', me_cube_010)
ob_cylinder_053 = bpy.data.objects.new('Cylinder.053', me_cylinder_012)

# ---- transforms, parenting, visibility, modifiers, constraints
ob_plane_004.location = (23.14, -1.011, 0.02254)
ob_plane_004.scale = (44.68, 12.82, 12.82)
ob_plane_004.display_type = 'WIRE'
ob_plane_004.lineart.crease_threshold = 0.0
_m = ob_plane_004.modifiers.new('Fluid', 'FLUID')
_m.fluid_type = 'FLOW'
ob_smoke_domain.location = (29.94, 41.59, 2.672)
ob_smoke_domain.scale = (52.47, 56.42, 2.0)
ob_smoke_domain.display_type = 'WIRE'
ob_smoke_domain.lineart.crease_threshold = 0.0
_m = ob_smoke_domain.modifiers.new('Fluid', 'FLUID')
_m.fluid_type = 'DOMAIN'
ob_cylinder_053.location = (0.0, 0.0, 0.0)
ob_cylinder_053.scale = (0.347, 0.347, 0.347)
ob_cylinder_053.lineart.crease_threshold = 0.0

# ---- collection membership
col_collection.objects.link(ob_plane_004)
col_collection.objects.link(ob_smoke_domain)
col_collection.objects.link(ob_cylinder_053)

# ---- scene / render settings (as saved in the file)
scene.frame_start = 1; scene.frame_end = 250; scene.frame_set(72)
scene.render.engine = 'CYCLES'
scene.render.image_settings.file_format = 'FFMPEG'
scene.render.image_settings.color_mode = 'RGB'
scene.render.resolution_x = 800
scene.render.resolution_y = 1300
scene.cycles.use_denoising = False
scene.cycles.samples = 128
scene.cycles.sampling_pattern = 'TABULATED_SOBOL'
scene.cycles.use_adaptive_sampling = False
scene.cycles.use_light_tree = False
scene.view_settings.view_transform = 'Filmic'
bpy.context.view_layer.update()

# ---- added for rendering (the .blend has no active camera): camera
cam_auto = bpy.data.cameras.new('AutoCamera')
cam_auto.lens = 50.0
cam_auto.sensor_width = 36.0
cam_auto.clip_end = 2503.56
ob_auto_camera = bpy.data.objects.new('AutoCamera', cam_auto)
scene.collection.objects.link(ob_auto_camera)
ob_auto_camera.location = (172.589, -129.595, 116.286)
ob_auto_camera.rotation_euler = (1.09748, -7.21219e-08, 0.694738)
scene.camera = ob_auto_camera
bpy.context.view_layer.update()

